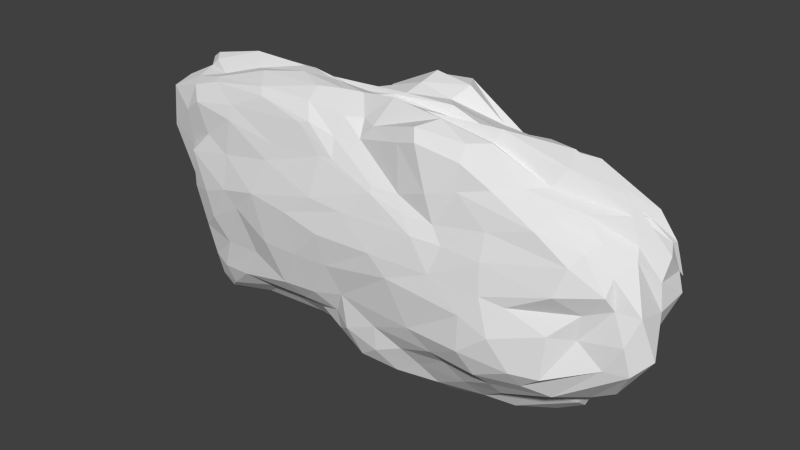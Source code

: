 # Source: Rock_3.blend  (saved by Blender 2.83.20; exported with 4.5.12 LTS)
import bpy
from mathutils import Matrix  # noqa: F401  (used for matrix-valued properties, if any)

bpy.ops.wm.read_factory_settings(use_empty=True)
scene = bpy.context.scene
scene.name = 'Scene'

# ---- collections
col_collection_1 = bpy.data.collections.new('Collection 1'); scene.collection.children.link(col_collection_1)

# ---- world
world_world = bpy.data.worlds.new('World'); scene.world = world_world
world_world.color = (0.05088, 0.05088, 0.05088)
world_world.use_sun_shadow = False
world_world.sun_shadow_jitter_overblur = 0.0
world_world.cycles.sampling_method = 'MANUAL'
world_world.cycles.sample_map_resolution = 256

# ---- meshes
me_cube_005 = bpy.data.meshes.new('Cube.005')
me_cube_005.from_pydata([(1.792, 0.8466, -0.607), (1.346, -1.147, -0.5107), (-1.675, -1.002, -0.6551), (-1.648, 1.097, -0.5618), (1.632, 1.038, 0.6142), (1.248, -1.024, 0.5787), (-1.76, -0.9596, 0.6734), (-1.736, 0.845, 0.5954), (1.761, 0.4086, -0.6401), (1.893, 0.1759, -0.6999), (1.554, -0.423, -0.6242), (0.5893, 1.073, -0.5158), (0.1919, 1.018, -0.6345), (-0.8088, 1.1, -0.5639), (1.457, 1.098, -0.3256), (1.603, 1.307, 0.01871), (2.154, 1.12, 0.2564), (0.4562, -1.204, -0.532), (0.02376, -1.2, -0.6864), (-0.4831, -1.075, -0.5186), (1.84, -1.278, -0.3257), (1.526, -1.381, 0.03269), (1.963, -1.098, 0.3238), (-1.786, -0.6462, -0.7643), (-1.679, -0.09643, -0.7312), (-1.64, 0.5408, -0.6598), (-1.605, -1.216, -0.3254), (-1.822, -1.327, -0.005647), (-1.814, -1.166, 0.3543), (-1.697, 1.366, -0.2665), (-1.718, 1.008, -0.03278), (-1.712, 1.148, 0.4533), (1.559, 0.3519, 0.55), (1.629, 0.1577, 0.7519), (1.609, -0.4682, 0.607), (0.6936, 1.168, 0.6229), (-0.01981, 1.157, 0.836), (-0.8144, 0.8179, 0.5914), (0.5946, -1.226, 0.7339), (-0.04701, -0.9874, 0.6185), (-0.5462, -1.147, 0.6471), (-1.863, -0.4977, 0.674), (-2.141, -0.07382, 0.7363), (-1.772, 0.5226, 0.6602), (1.673, 1.181, 0.3931), (-0.1161, 1.628, 0.6531), (-0.7006, 1.181, 0.4718), (1.039, 1.459, -0.0226), (0.09197, 1.275, -0.1252), (-1.054, 1.086, 0.0618), (0.7074, 1.311, -0.4174), (-0.3999, 1.403, -0.3895), (-0.7717, 1.301, -0.2923), (-1.91, -0.6814, -0.5972), (-2.491, 0.6359, -0.3186), (-2.073, 0.9856, -0.3878), (-2.125, -0.9248, -0.06787), (-2.293, -0.04035, 0.01634), (-2.167, 0.763, 0.0753), (-2.372, -0.8836, 0.5556), (-2.219, 0.01501, 0.6289), (-1.897, 0.8167, 0.5743), (1.166, -1.628, -0.2872), (-0.1307, -1.378, -0.3101), (-0.8079, -1.391, -0.3907), (0.8297, -1.488, 0.06618), (-0.3273, -1.597, 0.05861), (-1.14, -1.484, 0.1312), (0.7947, -1.272, 0.3232), (0.2033, -1.369, 0.3887), (-0.9489, -1.269, 0.4546), (1.869, 0.5451, -0.4022), (2.065, -0.1713, -0.4093), (2.437, -0.6467, -0.2344), (2.357, 0.7772, 0.1837), (2.473, 0.08659, 0.04881), (2.28, -0.7162, 0.1127), (2.392, 0.7601, 0.3385), (2.452, 0.3292, 0.3217), (2.107, -0.5896, 0.4227), (0.8305, 0.3875, 0.6664), (0.3188, -0.2432, 0.7785), (0.672, -0.7105, 0.8311), (-0.06144, 0.3565, 0.7624), (-0.2686, 0.1128, 0.7396), (-0.255, -0.3526, 0.7947), (-0.8346, 0.2477, 0.7487), (-1.047, -0.06128, 0.8098), (-0.663, -0.6021, 0.7925), (1.186, 0.5844, -0.5958), (-0.08193, 0.5629, -0.7001), (-1.024, 0.4724, -0.6778), (0.8343, -0.301, -0.822), (0.3325, 0.1255, -0.7971), (-0.7163, 0.2755, -0.731), (0.7178, -0.7694, -0.7511), (0.2265, -0.5083, -0.7279), (-0.8339, -0.4779, -0.711), (1.387, -0.8904, -0.6019), (-1.249, 1.127, -0.579), (1.91, 1.077, 0.4644), (-1.058, -0.9988, -0.5291), (1.663, -1.095, 0.4505), (-1.624, 0.8584, -0.606), (-1.943, -1.146, 0.536), (-1.773, 1.026, 0.5264), (1.461, -0.7503, 0.6033), (-1.236, 0.8508, 0.6003), (-1.121, -1.077, 0.6963), (-1.734, 0.6829, 0.6284), (1.762, 0.6493, -0.632), (1.916, 0.2698, -0.652), (1.886, -0.0433, -0.6501), (1.29, 1.03, -0.5298), (0.3807, 1.046, -0.5713), (-0.3473, 1.084, -0.6045), (1.638, 1.119, -0.4197), (1.505, 1.195, -0.1454), (1.905, 1.28, 0.1607), (0.8942, -1.157, -0.5034), (0.214, -1.3, -0.5954), (-0.229, -1.182, -0.5833), (1.662, -1.215, -0.4199), (1.862, -1.234, -0.06903), (1.893, -1.249, 0.1625), (-1.775, -0.871, -0.7148), (-1.755, -0.4565, -0.7659), (-1.648, 0.2248, -0.6898), (-1.715, -1.15, -0.5213), (-1.759, -1.306, -0.1686), (-2.014, -1.223, 0.2192), (-1.869, 1.311, -0.4574), (-1.839, 1.249, -0.1455), (-1.781, 1.13, 0.2324), (1.659, 0.6495, 0.582), (1.667, 0.2455, 0.6674), (1.698, -0.2658, 0.7056), (1.115, 1.136, 0.604), (0.345, 1.107, 0.8075), (-0.5063, 0.991, 0.6633), (0.9771, -1.1, 0.6827), (0.4021, -1.164, 0.695), (-0.2848, -1.097, 0.5993), (-1.82, -0.7802, 0.6834), (-2.069, -0.2727, 0.7154), (-1.977, 0.2473, 0.7135), (-1.26, 1.208, 0.4582), (1.807, 1.164, 0.3652), (0.8622, 1.466, 0.4656), (-0.6537, 1.385, 0.5422), (-1.331, 1.066, 0.05853), (1.345, 1.418, -0.0007677), (0.688, 1.484, -0.05097), (-0.6612, 1.195, 0.04274), (-1.393, 1.377, -0.277), (1.137, 1.208, -0.3732), (0.2683, 1.385, -0.3938), (-0.559, 1.349, -0.3367), (1.037, 1.212, 0.5261), (-0.1139, 1.454, 0.7807), (-0.7338, 1.045, 0.5278), (1.301, 1.405, 0.2296), (0.04896, 1.382, 0.2812), (-0.8128, 1.173, 0.2862), (0.9241, 1.454, -0.2039), (-0.1722, 1.281, -0.2976), (-0.8841, 1.213, -0.1269), (0.7033, 1.215, -0.4558), (-0.05636, 1.221, -0.5271), (-0.8491, 1.262, -0.4607), (-2.058, 1.216, -0.2999), (-1.887, -1.043, -0.4886), (-2.424, 0.2402, -0.3269), (-2.332, 0.8441, -0.3781), (-2.098, 0.9859, -0.03098), (-2.048, -1.158, -0.03107), (-2.268, -0.5407, -0.01147), (-2.229, 0.2674, 0.0416), (-1.89, 1.014, 0.5051), (-2.138, -1.047, 0.4482), (-2.35, -0.4852, 0.5986), (-2.146, 0.4232, 0.6333), (-1.894, -0.7292, -0.7076), (-2.283, 0.3059, -0.5257), (-1.91, 0.7742, -0.563), (-2.118, -0.7651, -0.2772), (-2.564, 0.4582, -0.04157), (-2.276, 0.9975, -0.171), (-2.42, -0.8735, 0.2884), (-2.323, 0.006708, 0.3542), (-1.9, 0.6667, 0.2879), (-2.123, -0.6833, 0.6362), (-2.244, -0.009883, 0.6924), (-1.876, 0.7087, 0.6076), (-1.224, -1.257, -0.3063), (1.605, -1.451, -0.3244), (0.63, -1.5, -0.3083), (-0.4484, -1.398, -0.3659), (-1.533, -1.406, 0.06606), (1.314, -1.474, 0.05683), (0.2468, -1.571, 0.06719), (-0.7294, -1.538, 0.1069), (-1.493, -1.222, 0.5023), (1.274, -1.211, 0.3787), (0.514, -1.351, 0.3382), (-0.3934, -1.268, 0.4839), (0.8373, -1.408, -0.4157), (-0.08284, -1.373, -0.5175), (-0.6506, -1.202, -0.4767), (1.158, -1.569, -0.08245), (-0.2499, -1.522, -0.1308), (-0.9999, -1.464, -0.1606), (0.9097, -1.356, 0.2337), (-0.08221, -1.498, 0.2364), (-0.9987, -1.332, 0.3524), (0.7224, -1.292, 0.4824), (0.1986, -1.313, 0.424), (-0.6525, -1.172, 0.6318), (2.244, -0.7977, -0.2274), (1.656, 0.9548, -0.3408), (1.92, 0.09836, -0.3758), (2.257, -0.2461, -0.4492), (2.059, -0.9008, 0.0581), (2.034, 1.083, 0.1109), (2.496, 0.6836, 0.08478), (2.467, -0.5691, 0.09689), (2.038, -0.8917, 0.3896), (2.323, 0.8742, 0.3172), (2.387, 0.6077, 0.3509), (2.279, -0.106, 0.3876), (1.827, 0.4684, -0.5589), (1.984, 0.09819, -0.5767), (2.067, -0.3613, -0.5079), (2.439, 0.7183, -0.002456), (2.168, -0.1003, -0.2806), (2.387, -0.7473, -0.06333), (2.445, 0.8842, 0.1429), (2.444, 0.1037, 0.2059), (2.238, -0.6835, 0.2793), (2.203, 0.5479, 0.4527), (2.167, -0.01884, 0.62), (1.92, -0.5358, 0.5401), (0.5499, -1.098, 0.8014), (0.778, 0.7557, 0.6499), (0.6947, 0.06133, 0.7294), (0.418, -0.5031, 0.8197), (-0.09466, -0.7405, 0.7092), (-0.04198, 0.7452, 0.7963), (-0.1697, 0.2398, 0.7475), (-0.1844, -0.06737, 0.7647), (-0.6322, -0.929, 0.7405), (-0.7968, 0.4962, 0.6911), (-0.9899, 0.1031, 0.7903), (-0.9502, -0.3072, 0.8084), (1.269, 0.4604, 0.6458), (1.073, -0.1718, 0.7912), (1.115, -0.5816, 0.7618), (0.4112, 0.4092, 0.7612), (0.03953, -0.1086, 0.7472), (0.1279, -0.504, 0.8397), (-0.5103, 0.3048, 0.7517), (-0.6431, 0.06257, 0.7376), (-0.4493, -0.4347, 0.7938), (-1.31, 0.339, 0.7557), (-1.652, 0.000897, 0.8061), (-1.322, -0.5526, 0.778), (-1.37, 0.5365, -0.7026), (1.51, 0.5104, -0.6149), (0.5087, 0.4709, -0.6969), (-0.5392, 0.4969, -0.6812), (-1.232, 0.1774, -0.7365), (1.64, 0.1636, -0.7974), (0.5553, -0.01367, -0.8397), (-0.1922, 0.1853, -0.7677), (-1.371, -0.5407, -0.7078), (1.162, -0.6585, -0.7216), (0.5069, -0.6012, -0.7722), (-0.3347, -0.4842, -0.7335), (0.8326, 0.8586, -0.5695), (0.03787, 0.7705, -0.6709), (-1.032, 0.7884, -0.6718), (1.046, 0.1787, -0.7716), (0.1356, 0.3034, -0.7398), (-0.8636, 0.3662, -0.7086), (0.7625, -0.5054, -0.8203), (0.2362, -0.1933, -0.7784), (-0.7213, -0.07443, -0.7413), (0.581, -0.9919, -0.6335), (0.06944, -0.8866, -0.7562), (-0.6179, -0.8065, -0.6202), (-1.31, -0.7367, -0.6623), (-1.175, -0.9663, 0.7379), (1.741, -0.8148, 0.5211), (-1.481, -1.141, 0.5902), (-1.872, 0.8375, 0.5802), (-1.145, 1.3, -0.4401), (-1.243, 1.076, 0.5455), (-1.334, 1.212, 0.2185), (-1.451, 1.272, -0.04608), (1.649, 1.12, 0.5249), (0.2449, 1.473, 0.8011), (-0.523, 1.184, 0.674), (1.683, 1.282, 0.2382), (0.9008, 1.341, 0.312), (-0.6391, 1.264, 0.3316), (1.272, 1.31, -0.1853), (0.5036, 1.333, -0.2106), (-0.4036, 1.342, -0.2137), (1.013, 1.092, -0.4257), (0.08849, 1.306, -0.4564), (-0.6569, 1.278, -0.4816), (-1.888, 1.108, -0.4537), (-1.905, 1.028, -0.2074), (-1.921, 1.002, 0.3112), (-1.867, -0.938, -0.6383), (-1.913, -0.4237, -0.6897), (-2.265, 0.5232, -0.5405), (-1.935, -1.139, -0.2794), (-2.208, -0.2837, -0.2552), (-2.478, 0.6429, -0.08638), (-2.105, -1.014, 0.2198), (-2.304, -0.5716, 0.3217), (-2.224, 0.1969, 0.3388), (-2.024, -0.9934, 0.6207), (-2.142, -0.2884, 0.6707), (-2.058, 0.2985, 0.6556), (-1.416, -1.195, -0.5066), (-1.403, -1.375, -0.02826), (-1.535, -1.28, 0.2819), (1.278, -1.436, -0.4284), (0.2212, -1.351, -0.4299), (-0.2432, -1.247, -0.4544), (1.434, -1.583, -0.1453), (0.4238, -1.562, -0.04405), (-0.6197, -1.518, -0.145), (1.276, -1.367, 0.2304), (0.6317, -1.444, 0.243), (-0.421, -1.498, 0.2518), (0.9778, -1.148, 0.5287), (0.4455, -1.244, 0.4221), (-0.2503, -1.256, 0.4909), (1.864, -0.9207, -0.4773), (2.034, -0.8808, -0.09292), (2.23, -0.8726, 0.1925), (1.916, 0.878, -0.4906), (1.881, 0.2689, -0.5283), (1.972, -0.1156, -0.523), (1.965, 1.071, -0.009197), (2.363, 0.3141, -0.1673), (2.564, -0.368, -0.1505), (2.33, 0.9527, 0.1696), (2.432, 0.7742, 0.1847), (2.317, -0.2697, 0.3399), (2.218, 0.8122, 0.4744), (2.079, 0.3431, 0.4916), (2.202, -0.09067, 0.5344), (0.9748, -0.9159, 0.768), (0.0647, -0.921, 0.7031), (-0.2515, -0.8905, 0.706), (1.277, 0.7425, 0.6507), (1.373, 0.3042, 0.7461), (1.059, -0.3873, 0.7341), (0.2875, 0.6941, 0.7506), (0.3203, 0.2909, 0.7123), (0.09902, -0.3172, 0.7761), (-0.4913, 0.6728, 0.7061), (-0.5072, 0.1503, 0.7272), (-0.6371, -0.1287, 0.7889), (-1.35, 0.6894, 0.6667), (-1.464, 0.2131, 0.7687), (-1.507, -0.2857, 0.7446), (-1.122, 0.8578, -0.6323), (-1.384, 0.301, -0.7867), (-1.296, -0.2243, -0.6917), (1.496, 0.6604, -0.6459), (0.6453, 0.7391, -0.6512), (-0.4266, 0.8481, -0.6956), (1.644, 0.3801, -0.6998), (0.5541, 0.2835, -0.6957), (-0.3805, 0.3802, -0.7186), (1.363, -0.2942, -0.7903), (0.5942, -0.3377, -0.8298), (-0.2396, -0.1851, -0.7403), (1.039, -0.9464, -0.6224), (0.3561, -1.043, -0.7265), (-0.06798, -0.8202, -0.6715)], [], [(97, 290, 274), (88, 291, 250), (79, 292, 226), (70, 293, 202), (61, 294, 178), (52, 295, 154), (37, 296, 107), (49, 297, 163), (49, 298, 150), (4, 299, 137), (35, 300, 138), (36, 301, 139), (15, 302, 118), (44, 303, 148), (48, 304, 162), (14, 305, 117), (50, 306, 164), (48, 307, 153), (14, 308, 155), (11, 309, 167), (51, 310, 157), (55, 311, 184), (55, 312, 170), (61, 313, 190), (2, 314, 125), (53, 315, 182), (54, 316, 183), (26, 317, 171), (53, 318, 172), (54, 319, 173), (28, 320, 130), (59, 321, 188), (60, 322, 189), (6, 323, 104), (41, 324, 191), (60, 325, 181), (64, 326, 208), (67, 327, 211), (67, 328, 198), (1, 329, 119), (17, 330, 120), (63, 331, 207), (21, 332, 123), (65, 333, 209), (66, 334, 210), (22, 335, 124), (65, 336, 200), (69, 337, 213), (5, 338, 102), (68, 339, 204), (69, 340, 205), (73, 341, 232), (76, 342, 235), (76, 343, 222), (0, 344, 110), (8, 345, 111), (72, 346, 231), (14, 347, 219), (71, 348, 220), (75, 349, 234), (16, 350, 118), (74, 351, 224), (75, 352, 225), (4, 353, 100), (32, 354, 239), (78, 355, 229), (82, 356, 256), (82, 357, 242), (88, 358, 262), (4, 359, 134), (80, 360, 254), (81, 361, 255), (35, 362, 243), (80, 363, 244), (81, 364, 245), (37, 365, 139), (86, 366, 260), (87, 367, 261), (37, 368, 251), (43, 369, 263), (87, 370, 253), (13, 371, 99), (91, 372, 266), (97, 373, 286), (0, 374, 113), (89, 375, 278), (90, 376, 279), (9, 377, 111), (89, 378, 268), (90, 379, 269), (10, 380, 112), (92, 381, 272), (96, 382, 285), (1, 383, 98), (95, 384, 276), (96, 385, 277), (97, 289, 290), (88, 265, 291), (79, 241, 292), (70, 217, 293), (61, 193, 294), (52, 169, 295), (37, 160, 296), (49, 150, 297), (49, 166, 298), (4, 100, 299), (35, 158, 300), (36, 159, 301), (15, 151, 302), (44, 161, 303), (48, 153, 304), (14, 155, 305), (50, 156, 306), (48, 165, 307), (14, 116, 308), (11, 114, 309), (51, 168, 310), (55, 170, 311), (55, 187, 312), (61, 178, 313), (2, 128, 314), (53, 172, 315), (54, 173, 316), (26, 129, 317), (53, 185, 318), (54, 186, 319), (28, 179, 320), (59, 180, 321), (60, 181, 322), (6, 143, 323), (41, 144, 324), (60, 192, 325), (64, 194, 326), (67, 198, 327), (67, 214, 328), (1, 122, 329), (17, 206, 330), (63, 197, 331), (21, 199, 332), (65, 200, 333), (66, 201, 334), (22, 203, 335), (65, 212, 336), (69, 205, 337), (5, 140, 338), (68, 215, 339), (69, 216, 340), (73, 218, 341), (76, 222, 342), (76, 238, 343), (0, 116, 344), (8, 230, 345), (72, 221, 346), (14, 117, 347), (71, 233, 348), (75, 225, 349), (16, 227, 350), (74, 236, 351), (75, 237, 352), (4, 134, 353), (32, 135, 354), (78, 240, 355), (82, 242, 356), (82, 259, 357), (88, 250, 358), (4, 137, 359), (80, 244, 360), (81, 245, 361), (35, 138, 362), (80, 257, 363), (81, 258, 364), (37, 251, 365), (86, 252, 366), (87, 253, 367), (37, 107, 368), (43, 145, 369), (87, 264, 370), (13, 280, 371), (91, 283, 372), (97, 274, 373), (0, 110, 374), (89, 268, 375), (90, 269, 376), (9, 271, 377), (89, 281, 378), (90, 282, 379), (10, 275, 380), (92, 284, 381), (96, 277, 382), (1, 119, 383), (95, 287, 384), (96, 288, 385), (385, 121, 19), (385, 288, 121), (288, 18, 121), (384, 120, 18), (384, 287, 120), (287, 17, 120), (383, 287, 95), (383, 119, 287), (119, 17, 287), (382, 286, 94), (382, 277, 286), (277, 97, 286), (381, 276, 96), (381, 284, 276), (284, 95, 276), (380, 284, 92), (380, 275, 284), (275, 95, 284), (379, 273, 94), (379, 282, 273), (282, 93, 273), (378, 272, 93), (378, 281, 272), (281, 92, 272), (377, 281, 89), (377, 271, 281), (271, 92, 281), (376, 280, 13), (376, 269, 280), (269, 91, 280), (375, 279, 12), (375, 268, 279), (268, 90, 279), (374, 267, 89), (374, 110, 267), (110, 8, 267), (373, 126, 24), (373, 274, 126), (274, 23, 126), (372, 270, 24), (372, 283, 270), (283, 94, 270), (371, 266, 25), (371, 280, 266), (280, 91, 266), (370, 144, 41), (370, 264, 144), (264, 42, 144), (369, 264, 87), (369, 145, 264), (145, 42, 264), (368, 109, 43), (368, 107, 109), (107, 7, 109), (367, 262, 85), (367, 253, 262), (253, 88, 262), (366, 261, 84), (366, 252, 261), (252, 87, 261), (365, 260, 83), (365, 251, 260), (251, 86, 260), (364, 249, 85), (364, 258, 249), (258, 84, 249), (363, 248, 84), (363, 257, 248), (257, 83, 248), (362, 247, 83), (362, 138, 247), (138, 36, 247), (361, 256, 34), (361, 245, 256), (245, 82, 256), (360, 255, 33), (360, 244, 255), (244, 81, 255), (359, 243, 80), (359, 137, 243), (137, 35, 243), (358, 142, 39), (358, 250, 142), (250, 40, 142), (357, 246, 39), (357, 259, 246), (259, 85, 246), (356, 140, 5), (356, 242, 140), (242, 38, 140), (355, 136, 34), (355, 240, 136), (240, 33, 136), (354, 240, 78), (354, 135, 240), (135, 33, 240), (353, 239, 77), (353, 134, 239), (134, 32, 239), (352, 229, 79), (352, 237, 229), (237, 78, 229), (351, 228, 78), (351, 236, 228), (236, 77, 228), (350, 236, 74), (350, 227, 236), (227, 77, 236), (349, 235, 73), (349, 225, 235), (225, 76, 235), (348, 224, 75), (348, 233, 224), (233, 74, 224), (347, 223, 74), (347, 117, 223), (117, 15, 223), (346, 232, 10), (346, 221, 232), (221, 73, 232), (345, 220, 72), (345, 230, 220), (230, 71, 220), (344, 219, 71), (344, 116, 219), (116, 14, 219), (343, 226, 22), (343, 238, 226), (238, 79, 226), (342, 123, 20), (342, 222, 123), (222, 21, 123), (341, 122, 1), (341, 218, 122), (218, 20, 122), (340, 142, 40), (340, 216, 142), (216, 39, 142), (339, 141, 39), (339, 215, 141), (215, 38, 141), (338, 215, 68), (338, 140, 215), (140, 38, 215), (337, 214, 67), (337, 205, 214), (205, 70, 214), (336, 204, 69), (336, 212, 204), (212, 68, 204), (335, 212, 65), (335, 203, 212), (203, 68, 212), (334, 211, 64), (334, 201, 211), (201, 67, 211), (333, 210, 63), (333, 200, 210), (200, 66, 210), (332, 209, 62), (332, 199, 209), (199, 65, 209), (331, 208, 19), (331, 197, 208), (197, 64, 208), (330, 196, 63), (330, 206, 196), (206, 62, 196), (329, 195, 62), (329, 122, 195), (122, 20, 195), (328, 202, 28), (328, 214, 202), (214, 70, 202), (327, 129, 26), (327, 198, 129), (198, 27, 129), (326, 128, 2), (326, 194, 128), (194, 26, 128), (325, 145, 43), (325, 192, 145), (192, 42, 145), (324, 192, 60), (324, 144, 192), (144, 42, 192), (323, 191, 59), (323, 143, 191), (143, 41, 191), (322, 190, 58), (322, 181, 190), (181, 61, 190), (321, 189, 57), (321, 180, 189), (180, 60, 189), (320, 188, 56), (320, 179, 188), (179, 59, 188), (319, 177, 58), (319, 186, 177), (186, 57, 177), (318, 176, 57), (318, 185, 176), (185, 56, 176), (317, 175, 56), (317, 129, 175), (129, 27, 175), (316, 184, 25), (316, 173, 184), (173, 55, 184), (315, 183, 24), (315, 172, 183), (172, 54, 183), (314, 171, 53), (314, 128, 171), (128, 26, 171), (313, 133, 30), (313, 178, 133), (178, 31, 133), (312, 174, 30), (312, 187, 174), (187, 58, 174), (311, 131, 3), (311, 170, 131), (170, 29, 131), (310, 115, 13), (310, 168, 115), (168, 12, 115), (309, 168, 51), (309, 114, 168), (114, 12, 168), (308, 113, 11), (308, 116, 113), (116, 0, 113), (307, 157, 52), (307, 165, 157), (165, 51, 157), (306, 165, 48), (306, 156, 165), (156, 51, 165), (305, 164, 47), (305, 155, 164), (155, 50, 164), (304, 163, 46), (304, 153, 163), (153, 49, 163), (303, 152, 48), (303, 161, 152), (161, 47, 152), (302, 161, 44), (302, 151, 161), (151, 47, 161), (301, 149, 46), (301, 159, 149), (159, 45, 149), (300, 148, 45), (300, 158, 148), (158, 44, 148), (299, 147, 44), (299, 100, 147), (100, 16, 147), (298, 154, 29), (298, 166, 154), (166, 52, 154), (297, 133, 31), (297, 150, 133), (150, 30, 133), (296, 146, 31), (296, 160, 146), (160, 46, 146), (295, 99, 3), (295, 169, 99), (169, 13, 99), (294, 109, 7), (294, 193, 109), (193, 43, 109), (293, 108, 6), (293, 217, 108), (217, 40, 108), (292, 106, 5), (292, 241, 106), (241, 34, 106), (291, 143, 6), (291, 265, 143), (265, 41, 143), (290, 101, 2), (290, 289, 101), (289, 19, 101), (277, 289, 97), (277, 385, 289), (385, 19, 289), (276, 288, 96), (276, 384, 288), (384, 18, 288), (98, 275, 10), (98, 383, 275), (383, 95, 275), (285, 273, 93), (285, 382, 273), (382, 94, 273), (272, 285, 93), (272, 381, 285), (381, 96, 285), (112, 271, 9), (112, 380, 271), (380, 92, 271), (269, 283, 91), (269, 379, 283), (379, 94, 283), (268, 282, 90), (268, 378, 282), (378, 93, 282), (111, 267, 8), (111, 377, 267), (377, 89, 267), (279, 115, 12), (279, 376, 115), (376, 13, 115), (278, 114, 11), (278, 375, 114), (375, 12, 114), (113, 278, 11), (113, 374, 278), (374, 89, 278), (286, 270, 94), (286, 373, 270), (373, 24, 270), (266, 127, 25), (266, 372, 127), (372, 24, 127), (99, 103, 3), (99, 371, 103), (371, 25, 103), (253, 265, 88), (253, 370, 265), (370, 41, 265), (263, 252, 86), (263, 369, 252), (369, 87, 252), (251, 263, 86), (251, 368, 263), (368, 43, 263), (261, 249, 84), (261, 367, 249), (367, 85, 249), (260, 248, 83), (260, 366, 248), (366, 84, 248), (139, 247, 36), (139, 365, 247), (365, 83, 247), (245, 259, 82), (245, 364, 259), (364, 85, 259), (244, 258, 81), (244, 363, 258), (363, 84, 258), (243, 257, 80), (243, 362, 257), (362, 83, 257), (255, 136, 33), (255, 361, 136), (361, 34, 136), (254, 135, 32), (254, 360, 135), (360, 33, 135), (134, 254, 32), (134, 359, 254), (359, 80, 254), (262, 246, 85), (262, 358, 246), (358, 39, 246), (242, 141, 38), (242, 357, 141), (357, 39, 141), (256, 106, 34), (256, 356, 106), (356, 5, 106), (229, 241, 79), (229, 355, 241), (355, 34, 241), (239, 228, 77), (239, 354, 228), (354, 78, 228), (100, 227, 16), (100, 353, 227), (353, 77, 227), (225, 238, 76), (225, 352, 238), (352, 79, 238), (224, 237, 75), (224, 351, 237), (351, 78, 237), (118, 223, 15), (118, 350, 223), (350, 74, 223), (234, 221, 72), (234, 349, 221), (349, 73, 221), (220, 234, 72), (220, 348, 234), (348, 75, 234), (219, 233, 71), (219, 347, 233), (347, 74, 233), (231, 112, 9), (231, 346, 112), (346, 10, 112), (111, 231, 9), (111, 345, 231), (345, 72, 231), (110, 230, 8), (110, 344, 230), (344, 71, 230), (222, 124, 21), (222, 343, 124), (343, 22, 124), (235, 218, 73), (235, 342, 218), (342, 20, 218), (232, 98, 10), (232, 341, 98), (341, 1, 98), (205, 217, 70), (205, 340, 217), (340, 40, 217), (204, 216, 69), (204, 339, 216), (339, 39, 216), (102, 203, 22), (102, 338, 203), (338, 68, 203), (213, 201, 66), (213, 337, 201), (337, 67, 201), (200, 213, 66), (200, 336, 213), (336, 69, 213), (124, 199, 21), (124, 335, 199), (335, 65, 199), (210, 197, 63), (210, 334, 197), (334, 64, 197), (209, 196, 62), (209, 333, 196), (333, 63, 196), (123, 195, 20), (123, 332, 195), (332, 62, 195), (207, 121, 18), (207, 331, 121), (331, 19, 121), (120, 207, 18), (120, 330, 207), (330, 63, 207), (119, 206, 17), (119, 329, 206), (329, 62, 206), (198, 130, 27), (198, 328, 130), (328, 28, 130), (211, 194, 64), (211, 327, 194), (327, 26, 194), (208, 101, 19), (208, 326, 101), (326, 2, 101), (181, 193, 61), (181, 325, 193), (325, 43, 193), (191, 180, 59), (191, 324, 180), (324, 60, 180), (104, 179, 28), (104, 323, 179), (323, 59, 179), (189, 177, 57), (189, 322, 177), (322, 58, 177), (188, 176, 56), (188, 321, 176), (321, 57, 176), (130, 175, 27), (130, 320, 175), (320, 56, 175), (173, 187, 55), (173, 319, 187), (319, 58, 187), (172, 186, 54), (172, 318, 186), (318, 57, 186), (171, 185, 53), (171, 317, 185), (317, 56, 185), (183, 127, 24), (183, 316, 127), (316, 25, 127), (182, 126, 23), (182, 315, 126), (315, 24, 126), (125, 182, 23), (125, 314, 182), (314, 53, 182), (190, 174, 58), (190, 313, 174), (313, 30, 174), (170, 132, 29), (170, 312, 132), (312, 30, 132), (184, 103, 25), (184, 311, 103), (311, 3, 103), (157, 169, 52), (157, 310, 169), (310, 13, 169), (167, 156, 50), (167, 309, 156), (309, 51, 156), (155, 167, 50), (155, 308, 167), (308, 11, 167), (153, 166, 49), (153, 307, 166), (307, 52, 166), (164, 152, 47), (164, 306, 152), (306, 48, 152), (117, 151, 15), (117, 305, 151), (305, 47, 151), (162, 149, 45), (162, 304, 149), (304, 46, 149), (148, 162, 45), (148, 303, 162), (303, 48, 162), (118, 147, 16), (118, 302, 147), (302, 44, 147), (139, 160, 37), (139, 301, 160), (301, 46, 160), (138, 159, 36), (138, 300, 159), (300, 45, 159), (137, 158, 35), (137, 299, 158), (299, 44, 158), (150, 132, 30), (150, 298, 132), (298, 29, 132), (163, 146, 46), (163, 297, 146), (297, 31, 146), (107, 105, 7), (107, 296, 105), (296, 31, 105), (154, 131, 29), (154, 295, 131), (295, 3, 131), (178, 105, 31), (178, 294, 105), (294, 7, 105), (202, 104, 28), (202, 293, 104), (293, 6, 104), (226, 102, 22), (226, 292, 102), (292, 5, 102), (250, 108, 40), (250, 291, 108), (291, 6, 108), (274, 125, 23), (274, 290, 125), (290, 2, 125)])
me_cube_005.polygons.foreach_set('use_smooth', [True] * 768)
_k = set([(0, 110), (0, 113), (0, 116), (0, 344), (0, 374), (1, 98), (1, 119), (1, 122), (1, 329), (1, 341), (1, 383), (2, 101), (2, 125), (2, 128), (2, 290), (2, 314), (2, 326), (3, 99), (3, 103), (3, 131), (3, 295), (3, 311), (4, 100), (4, 134), (4, 137), (4, 299), (4, 353), (4, 359), (5, 102), (5, 106), (5, 140), (5, 292), (5, 338), (5, 356), (6, 104), (6, 108), (6, 143), (6, 291), (6, 293), (6, 323), (7, 105), (7, 107), (7, 109), (7, 294), (8, 110), (8, 111), (8, 230), (8, 267), (8, 345), (9, 111), (9, 112), (9, 231), (9, 271), (9, 377), (10, 98), (10, 112), (10, 232), (10, 275), (10, 346), (10, 380), (11, 113), (11, 114), (11, 167), (11, 278), (11, 308), (11, 309), (12, 114), (12, 115), (12, 168), (12, 279), (12, 375), (13, 99), (13, 115), (13, 169), (13, 280), (13, 310), (13, 371), (13, 376), (14, 116), (14, 117), (14, 155), (14, 219), (14, 305), (14, 308), (14, 347), (15, 117), (15, 118), (15, 151), (15, 223), (15, 302), (16, 100), (16, 118), (16, 147), (16, 227), (16, 350), (17, 119), (17, 120), (17, 206), (17, 287), (17, 330), (18, 120), (18, 121), (18, 207), (18, 288), (18, 384), (19, 101), (19, 121), (19, 208), (19, 289), (19, 331), (19, 385), (20, 122), (20, 123), (20, 195), (20, 218), (20, 342), (21, 123), (21, 124), (21, 199), (21, 222), (21, 332), (22, 102), (22, 124), (22, 203), (22, 226), (22, 335), (22, 343), (23, 125), (23, 126), (23, 182), (23, 274), (24, 126), (24, 127), (24, 183), (24, 270), (24, 315), (24, 372), (24, 373), (25, 103), (25, 127), (25, 184), (25, 266), (25, 316), (25, 371), (26, 128), (26, 129), (26, 171), (26, 194), (26, 317), (26, 327), (27, 129), (27, 130), (27, 175), (27, 198), (28, 104), (28, 130), (28, 179), (28, 202), (28, 320), (28, 328), (29, 131), (29, 132), (29, 154), (29, 170), (29, 298), (30, 132), (30, 133), (30, 150), (30, 174), (30, 312), (30, 313), (31, 105), (31, 133), (31, 146), (31, 178), (31, 296), (31, 297), (32, 134), (32, 135), (32, 239), (32, 254), (32, 354), (33, 135), (33, 136), (33, 240), (33, 255), (33, 360), (34, 106), (34, 136), (34, 241), (34, 256), (34, 355), (34, 361), (35, 137), (35, 138), (35, 158), (35, 243), (35, 300), (35, 362), (36, 138), (36, 139), (36, 159), (36, 247), (36, 301), (37, 107), (37, 139), (37, 160), (37, 251), (37, 296), (37, 365), (37, 368), (38, 140), (38, 141), (38, 215), (38, 242), (39, 141), (39, 142), (39, 246), (39, 339), (39, 357), (39, 358), (40, 108), (40, 142), (40, 217), (40, 250), (40, 340), (41, 143), (41, 144), (41, 191), (41, 265), (41, 324), (41, 370), (42, 144), (42, 145), (42, 192), (42, 264), (43, 109), (43, 145), (43, 193), (43, 325), (43, 368), (43, 369), (44, 147), (44, 148), (44, 158), (44, 161), (44, 299), (44, 302), (44, 303), (45, 148), (45, 149), (45, 159), (45, 162), (45, 300), (46, 146), (46, 149), (46, 160), (46, 163), (46, 301), (46, 304), (47, 151), (47, 152), (47, 161), (47, 164), (47, 305), (48, 152), (48, 153), (48, 162), (48, 165), (48, 303), (48, 304), (48, 306), (48, 307), (49, 150), (49, 153), (49, 163), (49, 166), (49, 297), (49, 298), (50, 155), (50, 156), (50, 164), (50, 167), (50, 306), (51, 156), (51, 157), (51, 165), (51, 168), (51, 309), (51, 310), (52, 154), (52, 157), (52, 166), (52, 169), (52, 295), (52, 307), (53, 171), (53, 172), (53, 182), (53, 185), (53, 314), (53, 315), (53, 318), (54, 172), (54, 173), (54, 183), (54, 186), (54, 316), (54, 319), (55, 170), (55, 173), (55, 184), (55, 187), (55, 311), (55, 312), (56, 175), (56, 176), (56, 185), (56, 188), (56, 317), (56, 320), (57, 176), (57, 177), (57, 186), (57, 189), (57, 318), (57, 321), (58, 174), (58, 177), (58, 187), (58, 190), (58, 319), (58, 322), (59, 179), (59, 180), (59, 188), (59, 191), (59, 321), (59, 323), (60, 180), (60, 181), (60, 189), (60, 192), (60, 322), (60, 324), (60, 325), (61, 178), (61, 181), (61, 190), (61, 193), (61, 294), (61, 313), (62, 195), (62, 196), (62, 206), (62, 209), (62, 329), (62, 332), (63, 196), (63, 197), (63, 207), (63, 210), (63, 330), (63, 331), (63, 333), (64, 194), (64, 197), (64, 208), (64, 211), (64, 326), (64, 334), (65, 199), (65, 200), (65, 209), (65, 212), (65, 333), (65, 335), (65, 336), (66, 200), (66, 201), (66, 210), (66, 213), (66, 334), (67, 198), (67, 201), (67, 211), (67, 214), (67, 327), (67, 328), (67, 337), (68, 203), (68, 204), (68, 212), (68, 215), (68, 338), (68, 339), (69, 204), (69, 205), (69, 213), (69, 216), (69, 336), (69, 337), (69, 340), (70, 202), (70, 205), (70, 214), (70, 217), (70, 293), (71, 219), (71, 220), (71, 230), (71, 233), (71, 344), (71, 348), (72, 220), (72, 221), (72, 231), (72, 234), (72, 345), (72, 346), (73, 218), (73, 221), (73, 232), (73, 235), (73, 341), (73, 349), (74, 223), (74, 224), (74, 233), (74, 236), (74, 347), (74, 350), (74, 351), (75, 224), (75, 225), (75, 234), (75, 237), (75, 348), (75, 349), (75, 352), (76, 222), (76, 225), (76, 235), (76, 238), (76, 342), (76, 343), (77, 227), (77, 228), (77, 236), (77, 239), (77, 353), (78, 228), (78, 229), (78, 237), (78, 240), (78, 351), (78, 354), (78, 355), (79, 226), (79, 229), (79, 238), (79, 241), (79, 292), (79, 352), (80, 243), (80, 244), (80, 254), (80, 257), (80, 359), (80, 360), (80, 363), (81, 244), (81, 245), (81, 255), (81, 258), (81, 361), (81, 364), (82, 242), (82, 245), (82, 256), (82, 259), (82, 356), (82, 357), (83, 247), (83, 248), (83, 257), (83, 260), (83, 362), (83, 365), (84, 248), (84, 249), (84, 258), (84, 261), (84, 363), (84, 366), (85, 246), (85, 249), (85, 259), (85, 262), (85, 364), (85, 367), (86, 251), (86, 252), (86, 260), (86, 263), (86, 366), (87, 252), (87, 253), (87, 261), (87, 264), (87, 367), (87, 369), (87, 370), (88, 250), (88, 253), (88, 262), (88, 265), (88, 291), (88, 358), (89, 267), (89, 268), (89, 278), (89, 281), (89, 374), (89, 375), (89, 377), (89, 378), (90, 268), (90, 269), (90, 279), (90, 282), (90, 376), (90, 379), (91, 266), (91, 269), (91, 280), (91, 283), (91, 372), (92, 271), (92, 272), (92, 281), (92, 284), (92, 380), (92, 381), (93, 272), (93, 273), (93, 282), (93, 285), (93, 378), (94, 270), (94, 273), (94, 283), (94, 286), (94, 379), (94, 382), (95, 275), (95, 276), (95, 284), (95, 287), (95, 383), (95, 384), (96, 276), (96, 277), (96, 285), (96, 288), (96, 381), (96, 382), (96, 385), (97, 274), (97, 277), (97, 286), (97, 289), (97, 290), (97, 373), (98, 232), (98, 275), (98, 341), (98, 383), (99, 103), (99, 169), (99, 295), (99, 371), (100, 147), (100, 227), (100, 299), (100, 353), (101, 208), (101, 289), (101, 290), (101, 326), (102, 203), (102, 226), (102, 292), (102, 338), (103, 184), (103, 311), (104, 179), (104, 202), (104, 293), (104, 323), (105, 107), (105, 178), (105, 294), (105, 296), (106, 241), (106, 256), (106, 292), (106, 356), (107, 109), (107, 296), (107, 368), (108, 217), (108, 250), (108, 291), (108, 293), (109, 193), (109, 294), (109, 368), (110, 230), (110, 267), (110, 344), (110, 374), (111, 231), (111, 267), (111, 345), (111, 377), (112, 231), (112, 271), (112, 346), (112, 380), (113, 116), (113, 278), (113, 308), (113, 374), (114, 168), (114, 278), (114, 309), (114, 375), (115, 168), (115, 279), (115, 310), (115, 376), (116, 219), (116, 308), (116, 344), (117, 151), (117, 223), (117, 305), (117, 347), (118, 147), (118, 223), (118, 302), (118, 350), (119, 206), (119, 287), (119, 329), (119, 383), (120, 207), (120, 287), (120, 330), (120, 384), (121, 207), (121, 288), (121, 331), (121, 385), (122, 195), (122, 218), (122, 329), (122, 341), (123, 195), (123, 222), (123, 332), (123, 342), (124, 199), (124, 222), (124, 335), (124, 343), (125, 182), (125, 274), (125, 290), (125, 314), (126, 182), (126, 274), (126, 315), (126, 373), (127, 183), (127, 266), (127, 316), (127, 372), (128, 171), (128, 194), (128, 314), (128, 326), (129, 175), (129, 198), (129, 317), (129, 327), (130, 175), (130, 198), (130, 320), (130, 328), (131, 154), (131, 170), (131, 295), (131, 311), (132, 150), (132, 170), (132, 298), (132, 312), (133, 150), (133, 178), (133, 297), (133, 313), (134, 239), (134, 254), (134, 353), (134, 359), (135, 240), (135, 254), (135, 354), (135, 360), (136, 240), (136, 255), (136, 355), (136, 361), (137, 158), (137, 243), (137, 299), (137, 359), (138, 159), (138, 247), (138, 300), (138, 362), (139, 160), (139, 247), (139, 301), (139, 365), (140, 215), (140, 242), (140, 338), (140, 356), (141, 215), (141, 242), (141, 339), (141, 357), (142, 216), (142, 250), (142, 340), (142, 358), (143, 191), (143, 265), (143, 291), (143, 323), (144, 192), (144, 264), (144, 324), (144, 370), (145, 192), (145, 264), (145, 325), (145, 369), (146, 160), (146, 163), (146, 296), (146, 297), (147, 299), (147, 302), (148, 158), (148, 162), (148, 300), (148, 303), (149, 159), (149, 162), (149, 301), (149, 304), (150, 297), (150, 298), (151, 161), (151, 302), (151, 305), (152, 161), (152, 164), (152, 303), (152, 306), (153, 163), (153, 166), (153, 304), (153, 307), (154, 166), (154, 295), (154, 298), (155, 164), (155, 167), (155, 305), (155, 308), (156, 165), (156, 167), (156, 306), (156, 309), (157, 165), (157, 169), (157, 307), (157, 310), (158, 299), (158, 300), (159, 300), (159, 301), (160, 296), (160, 301), (161, 302), (161, 303), (162, 303), (162, 304), (163, 297), (163, 304), (164, 305), (164, 306), (165, 306), (165, 307), (166, 298), (166, 307), (167, 308), (167, 309), (168, 309), (168, 310), (169, 295), (169, 310), (170, 311), (170, 312), (171, 185), (171, 314), (171, 317), (172, 183), (172, 186), (172, 315), (172, 318), (173, 184), (173, 187), (173, 316), (173, 319), (174, 187), (174, 190), (174, 312), (174, 313), (175, 317), (175, 320), (176, 185), (176, 188), (176, 318), (176, 321), (177, 186), (177, 189), (177, 319), (177, 322), (178, 294), (178, 313), (179, 188), (179, 320), (179, 323), (180, 189), (180, 191), (180, 321), (180, 324), (181, 190), (181, 193), (181, 322), (181, 325), (182, 314), (182, 315), (183, 315), (183, 316), (184, 311), (184, 316), (185, 317), (185, 318), (186, 318), (186, 319), (187, 312), (187, 319), (188, 320), (188, 321), (189, 321), (189, 322), (190, 313), (190, 322), (191, 323), (191, 324), (192, 324), (192, 325), (193, 294), (193, 325), (194, 211), (194, 326), (194, 327), (195, 329), (195, 332), (196, 206), (196, 209), (196, 330), (196, 333), (197, 208), (197, 210), (197, 331), (197, 334), (198, 327), (198, 328), (199, 209), (199, 332), (199, 335), (200, 210), (200, 213), (200, 333), (200, 336), (201, 211), (201, 213), (201, 334), (201, 337), (202, 214), (202, 293), (202, 328), (203, 212), (203, 335), (203, 338), (204, 212), (204, 216), (204, 336), (204, 339), (205, 214), (205, 217), (205, 337), (205, 340), (206, 329), (206, 330), (207, 330), (207, 331), (208, 326), (208, 331), (209, 332), (209, 333), (210, 333), (210, 334), (211, 327), (211, 334), (212, 335), (212, 336), (213, 336), (213, 337), (214, 328), (214, 337), (215, 338), (215, 339), (216, 339), (216, 340), (217, 293), (217, 340), (218, 235), (218, 341), (218, 342), (219, 233), (219, 344), (219, 347), (220, 230), (220, 234), (220, 345), (220, 348), (221, 232), (221, 234), (221, 346), (221, 349), (222, 342), (222, 343), (223, 347), (223, 350), (224, 233), (224, 237), (224, 348), (224, 351), (225, 235), (225, 238), (225, 349), (225, 352), (226, 238), (226, 292), (226, 343), (227, 236), (227, 350), (227, 353), (228, 236), (228, 239), (228, 351), (228, 354), (229, 237), (229, 241), (229, 352), (229, 355), (230, 344), (230, 345), (231, 345), (231, 346), (232, 341), (232, 346), (233, 347), (233, 348), (234, 348), (234, 349), (235, 342), (235, 349), (236, 350), (236, 351), (237, 351), (237, 352), (238, 343), (238, 352), (239, 353), (239, 354), (240, 354), (240, 355), (241, 292), (241, 355), (242, 356), (242, 357), (243, 257), (243, 359), (243, 362), (244, 255), (244, 258), (244, 360), (244, 363), (245, 256), (245, 259), (245, 361), (245, 364), (246, 259), (246, 262), (246, 357), (246, 358), (247, 362), (247, 365), (248, 257), (248, 260), (248, 363), (248, 366), (249, 258), (249, 261), (249, 364), (249, 367), (250, 291), (250, 358), (251, 260), (251, 263), (251, 365), (251, 368), (252, 261), (252, 263), (252, 366), (253, 262), (253, 265), (253, 367), (253, 370), (254, 359), (254, 360), (255, 360), (255, 361), (256, 356), (256, 361), (257, 362), (257, 363), (258, 363), (258, 364), (259, 357), (259, 364), (260, 365), (260, 366), (261, 366), (261, 367), (262, 358), (262, 367), (263, 368), (263, 369), (264, 369), (264, 370), (265, 291), (265, 370), (266, 280), (266, 371), (266, 372), (267, 374), (267, 377), (268, 279), (268, 282), (268, 375), (268, 378), (269, 280), (269, 283), (269, 379), (270, 283), (270, 286), (270, 372), (270, 373), (271, 281), (271, 377), (271, 380), (272, 281), (272, 285), (272, 378), (272, 381), (273, 282), (273, 285), (273, 379), (274, 290), (274, 373), (275, 284), (275, 380), (275, 383), (276, 284), (276, 288), (276, 381), (276, 384), (277, 286), (277, 289), (277, 382), (277, 385), (278, 374), (278, 375), (279, 375), (279, 376), (280, 371), (280, 376), (281, 377), (281, 378), (282, 378), (282, 379), (283, 372), (283, 379), (284, 380), (284, 381), (285, 381), (285, 382), (286, 373), (286, 382), (287, 383), (287, 384), (288, 384), (288, 385), (289, 290), (289, 385)])
me_cube_005.attributes.new('sharp_edge', 'BOOLEAN', 'EDGE').data.foreach_set('value', [ (min(e.vertices), max(e.vertices)) in _k for e in me_cube_005.edges])
me_cube_005.use_remesh_preserve_volume = False
me_cube_005.use_remesh_preserve_attributes = False
me_cube_005.use_mirror_vertex_groups = False
me_cube_005.update()
me_cube_005.normals_split_custom_set([tuple(v) for v in zip(*[iter([0.01994, -0.2202, -0.9752, 0.01994, -0.2202, -0.9752, 0.01994, -0.2202, -0.9752, 0.005985, -0.1564, 0.9877, 0.005985, -0.1564, 0.9877, 0.005985, -0.1564, 0.9877, 0.3584, -0.182, 0.9157, 0.3584, -0.182, 0.9157, 0.3584, -0.182, 0.9157, -0.002876, -0.733, 0.6803, -0.002876, -0.733, 0.6803, -0.002876, -0.733, 0.6803, -0.4589, 0.309, 0.8331, -0.4589, 0.309, 0.8331, -0.4589, 0.309, 0.8331, 0.1102, 0.9535, -0.2805, 0.1102, 0.9535, -0.2805, 0.1102, 0.9535, -0.2805, 0.03919, 0.2378, 0.9705, 0.03919, 0.2378, 0.9705, 0.03919, 0.2378, 0.9705, 0.1264, 0.8707, -0.4753, 0.1264, 0.8707, -0.4753, 0.1264, 0.8707, -0.4753, -0.04235, 0.4313, 0.9012, -0.04235, 0.4313, 0.9012, -0.04235, 0.4313, 0.9012, 0.1236, 0.7205, 0.6824, 0.1236, 0.7205, 0.6824, 0.1236, 0.7205, 0.6824, 0.4444, 0.1369, 0.8853, 0.4444, 0.1369, 0.8853, 0.4444, 0.1369, 0.8853, -0.3094, -0.07942, 0.9476, -0.3094, -0.07942, 0.9476, -0.3094, -0.07942, 0.9476, 0.04621, 0.9944, 0.09556, 0.04621, 0.9944, 0.09556, 0.04621, 0.9944, 0.09556, 0.2224, 0.7815, -0.5829, 0.2224, 0.7815, -0.5829, 0.2224, 0.7815, -0.5829, -0.1816, 0.9461, -0.268, -0.1816, 0.9461, -0.268, -0.1816, 0.9461, -0.268, 0.4493, 0.7301, -0.5148, 0.4493, 0.7301, -0.5148, 0.4493, 0.7301, -0.5148, -0.2544, 0.904, -0.3435, -0.2544, 0.904, -0.3435, -0.2544, 0.904, -0.3435, 0.02344, 0.8581, 0.513, 0.02344, 0.8581, 0.513, 0.02344, 0.8581, 0.513, 0.2127, 0.2046, -0.9555, 0.2127, 0.2046, -0.9555, 0.2127, 0.2046, -0.9555, 0.05337, 0.3528, -0.9342, 0.05337, 0.3528, -0.9342, 0.05337, 0.3528, -0.9342, -0.3732, 0.9073, -0.1937, -0.3732, 0.9073, -0.1937, -0.3732, 0.9073, -0.1937, -0.4897, 0.3001, -0.8186, -0.4897, 0.3001, -0.8186, -0.4897, 0.3001, -0.8186, -0.6866, -0.2174, 0.6938, -0.6866, -0.2174, 0.6938, -0.6866, -0.2174, 0.6938, -0.9967, -0.06744, 0.04546, -0.9967, -0.06744, 0.04546, -0.9967, -0.06744, 0.04546, -0.2556, -0.5549, -0.7916, -0.2556, -0.5549, -0.7916, -0.2556, -0.5549, -0.7916, -0.9913, -0.05432, -0.1197, -0.9913, -0.05432, -0.1197, -0.9913, -0.05432, -0.1197, -0.6981, 0.009646, -0.7159, -0.6981, 0.009646, -0.7159, -0.6981, 0.009646, -0.7159, -0.2606, -0.8534, -0.4515, -0.2606, -0.8534, -0.4515, -0.2606, -0.8534, -0.4515, -0.869, -0.3989, -0.2929, -0.869, -0.3989, -0.2929, -0.869, -0.3989, -0.2929, -0.7895, 0.6132, 0.02573, -0.7895, 0.6132, 0.02573, -0.7895, 0.6132, 0.02573, -0.5024, -0.223, 0.8354, -0.5024, -0.223, 0.8354, -0.5024, -0.223, 0.8354, -0.9247, 0.3365, 0.1778, -0.9247, 0.3365, 0.1778, -0.9247, 0.3365, 0.1778, -0.8345, 0.4593, 0.3044, -0.8345, 0.4593, 0.3044, -0.8345, 0.4593, 0.3044, -0.1015, -0.5245, 0.8453, -0.1015, -0.5245, 0.8453, -0.1015, -0.5245, 0.8453, -0.07935, -0.09049, 0.9927, -0.07935, -0.09049, 0.9927, -0.07935, -0.09049, 0.9927, -0.2102, 0.02687, 0.9773, -0.2102, 0.02687, 0.9773, -0.2102, 0.02687, 0.9773, 0.03134, -0.4344, -0.9002, 0.03134, -0.4344, -0.9002, 0.03134, -0.4344, -0.9002, -0.2729, -0.942, -0.1952, -0.2729, -0.942, -0.1952, -0.2729, -0.942, -0.1952, -0.2481, -0.8376, 0.4868, -0.2481, -0.8376, 0.4868, -0.2481, -0.8376, 0.4868, -0.009065, -0.271, -0.9625, -0.009065, -0.271, -0.9625, -0.009065, -0.271, -0.9625, 0.4165, -0.8639, -0.2832, 0.4165, -0.8639, -0.2832, 0.4165, -0.8639, -0.2832, -0.6472, -0.7434, -0.1687, -0.6472, -0.7434, -0.1687, -0.6472, -0.7434, -0.1687, 0.4689, -0.694, 0.5463, 0.4689, -0.694, 0.5463, 0.4689, -0.694, 0.5463, 0.01832, -0.861, 0.5083, 0.01832, -0.861, 0.5083, 0.01832, -0.861, 0.5083, 0.003982, -0.9298, -0.3682, 0.003982, -0.9298, -0.3682, 0.003982, -0.9298, -0.3682, 0.2124, -0.7572, 0.6177, 0.2124, -0.7572, 0.6177, 0.2124, -0.7572, 0.6177, 0.1309, -0.9164, 0.3784, 0.1309, -0.9164, 0.3784, 0.1309, -0.9164, 0.3784, 0.02857, -0.7887, 0.6141, 0.02857, -0.7887, 0.6141, 0.02857, -0.7887, 0.6141, 0.1363, -0.6122, 0.7789, 0.1363, -0.6122, 0.7789, 0.1363, -0.6122, 0.7789, 0.1917, -0.5254, 0.829, 0.1917, -0.5254, 0.829, 0.1917, -0.5254, 0.829, 0.01525, -0.6367, 0.7709, 0.01525, -0.6367, 0.7709, 0.01525, -0.6367, 0.7709, 0.4669, -0.2158, -0.8576, 0.4669, -0.2158, -0.8576, 0.4669, -0.2158, -0.8576, 0.3071, -0.8873, 0.3442, 0.3071, -0.8873, 0.3442, 0.3071, -0.8873, 0.3442, 0.5814, -0.5072, -0.6362, 0.5814, -0.5072, -0.6362, 0.5814, -0.5072, -0.6362, 0.6847, -0.008963, -0.7288, 0.6847, -0.008963, -0.7288, 0.6847, -0.008963, -0.7288, 0.6624, 0.7236, 0.1939, 0.6624, 0.7236, 0.1939, 0.6624, 0.7236, 0.1939, 0.7026, -0.2094, -0.68, 0.7026, -0.2094, -0.68, 0.7026, -0.2094, -0.68, 0.4228, 0.6569, -0.6243, 0.4228, 0.6569, -0.6243, 0.4228, 0.6569, -0.6243, 0.4281, -0.004114, -0.9037, 0.4281, -0.004114, -0.9037, 0.4281, -0.004114, -0.9037, 0.5294, 0.4275, -0.7328, 0.5294, 0.4275, -0.7328, 0.5294, 0.4275, -0.7328, 0.5909, 0.761, -0.2676, 0.5909, 0.761, -0.2676, 0.5909, 0.761, -0.2676, 0.03841, 0.7522, -0.6578, 0.03841, 0.7522, -0.6578, 0.03841, 0.7522, -0.6578, 0.8661, 0.02799, 0.4991, 0.8661, 0.02799, 0.4991, 0.8661, 0.02799, 0.4991, 0.3703, 0.4615, 0.8062, 0.3703, 0.4615, 0.8062, 0.3703, 0.4615, 0.8062, 0.1127, 0.1198, 0.9864, 0.1127, 0.1198, 0.9864, 0.1127, 0.1198, 0.9864, 0.8435, -0.2663, 0.4665, 0.8435, -0.2663, 0.4665, 0.8435, -0.2663, 0.4665, 0.1692, -0.05302, 0.9841, 0.1692, -0.05302, 0.9841, 0.1692, -0.05302, 0.9841, -0.2026, -0.01127, 0.9792, -0.2026, -0.01127, 0.9792, -0.2026, -0.01127, 0.9792, 0.1063, -0.1435, 0.9839, 0.1063, -0.1435, 0.9839, 0.1063, -0.1435, 0.9839, 0.1596, -0.07041, 0.9847, 0.1596, -0.07041, 0.9847, 0.1596, -0.07041, 0.9847, -0.04602, 0.5179, 0.8542, -0.04602, 0.5179, 0.8542, -0.04602, 0.5179, 0.8542, 0.008109, -0.2566, 0.9665, 0.008109, -0.2566, 0.9665, 0.008109, -0.2566, 0.9665, 0.1877, 0.1022, 0.9769, 0.1877, 0.1022, 0.9769, 0.1877, 0.1022, 0.9769, 0.05714, 0.1665, 0.9844, 0.05714, 0.1665, 0.9844, 0.05714, 0.1665, 0.9844, -0.05644, 0.135, 0.9892, -0.05644, 0.135, 0.9892, -0.05644, 0.135, 0.9892, -0.2862, 0.1145, 0.9513, -0.2862, 0.1145, 0.9513, -0.2862, 0.1145, 0.9513, 0.01813, -0.1564, 0.9875, 0.01813, -0.1564, 0.9875, 0.01813, -0.1564, 0.9875, 0.09188, 0.2607, 0.961, 0.09188, 0.2607, 0.961, 0.09188, 0.2607, 0.961, 0.06223, 0.2986, 0.9523, 0.06223, 0.2986, 0.9523, 0.06223, 0.2986, 0.9523, -0.1076, 0.232, 0.9667, -0.1078, 0.2318, 0.9668, -0.1075, 0.2324, 0.9667, -0.1156, -0.05117, 0.992, -0.1156, -0.05117, 0.992, -0.1156, -0.05117, 0.992, 0.04674, 0.2149, -0.9755, 0.04674, 0.2149, -0.9755, 0.04674, 0.2149, -0.9755, 0.1276, 0.3266, -0.9365, 0.1276, 0.3266, -0.9365, 0.1276, 0.3266, -0.9365, -0.07156, -0.0547, -0.9959, -0.07156, -0.0547, -0.9959, -0.07156, -0.0547, -0.9959, -0.0471, 0.2752, -0.9602, -0.0471, 0.2752, -0.9602, -0.0471, 0.2752, -0.9602, 0.1901, 0.3333, -0.9235, 0.1901, 0.3333, -0.9235, 0.1901, 0.3333, -0.9235, 0.06936, 0.0996, -0.9926, 0.06936, 0.0996, -0.9926, 0.06936, 0.0996, -0.9926, 0.3047, 0.3724, -0.8766, 0.3047, 0.3724, -0.8766, 0.3047, 0.3724, -0.8766, 0.1432, 0.02787, -0.9893, 0.1432, 0.02787, -0.9893, 0.1432, 0.02787, -0.9893, -0.07138, 0.2154, -0.9739, -0.07138, 0.2154, -0.9739, -0.07138, 0.2154, -0.9739, 0.4171, -0.4201, -0.8059, 0.4171, -0.4201, -0.8059, 0.4171, -0.4201, -0.8059, 0.03635, -0.02603, -0.999, 0.03635, -0.02603, -0.999, 0.03635, -0.02603, -0.999, -0.08155, -0.1551, -0.9845, -0.08155, -0.1551, -0.9845, -0.08155, -0.1551, -0.9845, 0.111, -0.3488, -0.9306, 0.111, -0.3488, -0.9306, 0.111, -0.3488, -0.9306, 0.01353, -0.1073, -0.9941, 0.01353, -0.1073, -0.9941, 0.01353, -0.1073, -0.9941, 0.002066, -0.18, -0.9837, 0.002066, -0.18, -0.9837, 0.002066, -0.18, -0.9837, 0.0342, -0.2452, -0.9689, 0.0342, -0.2452, -0.9689, 0.0342, -0.2452, -0.9689, -0.0299, -0.1069, 0.9938, -0.0299, -0.1069, 0.9938, -0.0299, -0.1069, 0.9938, 0.4311, -0.334, 0.8382, 0.4311, -0.334, 0.8382, 0.4311, -0.334, 0.8382, -0.05927, -0.8315, 0.5523, -0.05927, -0.8315, 0.5523, -0.05927, -0.8315, 0.5523, -0.3845, 0.2013, 0.9009, -0.3845, 0.2013, 0.9009, -0.3845, 0.2013, 0.9009, 0.1059, 0.9571, -0.2696, 0.1059, 0.9571, -0.2696, 0.1059, 0.9571, -0.2696, 0.04889, 0.2532, 0.9662, 0.04889, 0.2532, 0.9662, 0.04889, 0.2532, 0.9662, -0.04604, 0.7366, -0.6748, -0.04604, 0.7366, -0.6748, -0.04604, 0.7366, -0.6748, 0.17, 0.7385, 0.6524, 0.17, 0.7385, 0.6524, 0.17, 0.7385, 0.6524, 0.2695, 0.685, 0.6768, 0.2695, 0.685, 0.6768, 0.2695, 0.685, 0.6768, 0.2846, -0.1359, 0.949, 0.2846, -0.1359, 0.949, 0.2846, -0.1359, 0.949, -0.3016, 0.08145, 0.95, -0.3016, 0.08145, 0.95, -0.3016, 0.08145, 0.95, 0.3977, 0.9166, -0.04081, 0.3977, 0.9166, -0.04081, 0.3977, 0.9166, -0.04081, 0.0531, 0.6453, 0.7621, 0.0531, 0.6453, 0.7621, 0.0531, 0.6453, 0.7621, -0.1509, 0.9641, -0.2185, -0.1509, 0.9641, -0.2185, -0.1509, 0.9641, -0.2185, 0.3358, 0.7044, -0.6253, 0.3358, 0.7044, -0.6253, 0.3358, 0.7044, -0.6253, 0.1673, 0.9838, 0.06389, 0.1673, 0.9838, 0.06389, 0.1673, 0.9838, 0.06389, 0.1693, 0.9588, -0.228, 0.1693, 0.9588, -0.228, 0.1693, 0.9588, -0.228, -0.04529, 0.9889, 0.1415, -0.04529, 0.9889, 0.1415, -0.04529, 0.9889, 0.1415, 0.1505, 0.5353, -0.8312, 0.1505, 0.5353, -0.8312, 0.1505, 0.5353, -0.8312, -0.004227, 0.5979, -0.8015, -0.004227, 0.5979, -0.8015, -0.004227, 0.5979, -0.8015, -0.506, 0.3381, -0.7935, -0.506, 0.3381, -0.7935, -0.506, 0.3381, -0.7935, -0.09448, 0.9853, -0.1425, -0.09448, 0.9853, -0.1425, -0.09448, 0.9853, -0.1425, -0.9839, 0.08946, 0.1546, -0.9839, 0.08946, 0.1546, -0.9839, 0.08946, 0.1546, -0.2692, -0.6069, -0.7478, -0.2692, -0.6069, -0.7478, -0.2692, -0.6069, -0.7478, -0.7456, -0.2328, -0.6244, -0.7456, -0.2328, -0.6244, -0.7456, -0.2328, -0.6244, -0.6103, 0.2537, -0.7504, -0.6103, 0.2537, -0.7504, -0.6103, 0.2537, -0.7504, -0.2556, -0.707, -0.6594, -0.2556, -0.707, -0.6594, -0.2556, -0.707, -0.6594, -0.8162, -0.1264, -0.5638, -0.8162, -0.1264, -0.5638, -0.8162, -0.1264, -0.5638, -0.9022, 0.4296, 0.03752, -0.9022, 0.4296, 0.03752, -0.9022, 0.4296, 0.03752, -0.3872, -0.9027, -0.1876, -0.3872, -0.9027, -0.1876, -0.3872, -0.9027, -0.1876, -0.9794, 0.07467, -0.1876, -0.9794, 0.07467, -0.1876, -0.9794, 0.07467, -0.1876, -0.9769, 0.1719, 0.1271, -0.9769, 0.1719, 0.1271, -0.9769, 0.1719, 0.1271, -0.1801, -0.1148, 0.9769, -0.1801, -0.1148, 0.9769, -0.1801, -0.1148, 0.9769, -0.3776, -0.4912, 0.7849, -0.3776, -0.4912, 0.7849, -0.3776, -0.4912, 0.7849, -0.8544, 0.4971, -0.1514, -0.8544, 0.4971, -0.1514, -0.8544, 0.4971, -0.1514, -0.3071, -0.9517, -0.001604, -0.3071, -0.9517, -0.001604, -0.3071, -0.9517, -0.001604, -0.1056, -0.8929, -0.4378, -0.1056, -0.8929, -0.4378, -0.1056, -0.8929, -0.4378, -0.1578, -0.7649, 0.6245, -0.1578, -0.7649, 0.6245, -0.1578, -0.7649, 0.6245, 0.2004, -0.311, -0.9291, 0.2004, -0.311, -0.9291, 0.2004, -0.311, -0.9291, -0.02987, -0.5379, -0.8424, -0.02987, -0.5379, -0.8424, -0.02987, -0.5379, -0.8424, 0.17, -0.6609, -0.731, 0.17, -0.6609, -0.731, 0.17, -0.6609, -0.731, 0.3761, -0.7026, 0.604, 0.3761, -0.7026, 0.604, 0.3761, -0.7026, 0.604, 0.1395, -0.98, 0.1418, 0.1395, -0.98, 0.1418, 0.1395, -0.98, 0.1418, -0.1612, -0.9756, -0.1489, -0.1612, -0.9756, -0.1489, -0.1612, -0.9756, -0.1489, 0.1679, -0.6776, 0.7161, 0.1679, -0.6776, 0.7161, 0.1679, -0.6776, 0.7161, 0.2747, -0.8131, 0.5133, 0.2747, -0.8131, 0.5133, 0.2747, -0.8131, 0.5133, -0.007665, -0.7096, 0.7046, -0.007665, -0.7096, 0.7046, -0.007665, -0.7096, 0.7046, 0.3571, -0.8917, 0.2781, 0.3571, -0.8917, 0.2781, 0.3571, -0.8917, 0.2781, -0.1315, -0.9745, -0.1817, -0.1315, -0.9745, -0.1817, -0.1315, -0.9745, -0.1817, 0.05798, -0.532, 0.8448, 0.05798, -0.532, 0.8448, 0.05798, -0.532, 0.8448, 0.5348, -0.7049, -0.466, 0.5348, -0.7049, -0.466, 0.5348, -0.7049, -0.466, 0.6572, -0.726, -0.2024, 0.6572, -0.726, -0.2024, 0.6572, -0.726, -0.2024, 0.9498, -0.1617, 0.268, 0.9498, -0.1617, 0.268, 0.9498, -0.1617, 0.268, 0.4164, 0.6621, -0.623, 0.4164, 0.6621, -0.623, 0.4164, 0.6621, -0.623, 0.7356, 0.09384, -0.6709, 0.7356, 0.09384, -0.6709, 0.7356, 0.09384, -0.6709, 0.3844, 0.9137, 0.1317, 0.3844, 0.9137, 0.1317, 0.3844, 0.9137, 0.1317, 0.3619, 0.7761, -0.5165, 0.3619, 0.7761, -0.5165, 0.3619, 0.7761, -0.5165, 0.5068, 0.2418, -0.8275, 0.5068, 0.2418, -0.8275, 0.5068, 0.2418, -0.8275, 0.9245, 0.01872, 0.3806, 0.9245, 0.01872, 0.3806, 0.9245, 0.01872, 0.3806, 0.7304, 0.5894, 0.3451, 0.7304, 0.5894, 0.3451, 0.7304, 0.5894, 0.3451, -0.002117, -0.3547, -0.935, -0.002117, -0.3547, -0.935, -0.002117, -0.3547, -0.935, 0.9469, -0.2504, 0.2017, 0.9469, -0.2504, 0.2017, 0.9469, -0.2504, 0.2017, 0.2074, -0.06635, 0.976, 0.2074, -0.06635, 0.976, 0.2074, -0.06635, 0.976, 0.08326, 0.7754, 0.626, 0.08326, 0.7754, 0.626, 0.08326, 0.7754, 0.626, 0.8212, -0.2234, 0.525, 0.8212, -0.2234, 0.525, 0.8212, -0.2234, 0.525, 0.127, -0.1155, 0.9851, 0.127, -0.1155, 0.9851, 0.127, -0.1155, 0.9851, -0.09763, -0.2964, 0.9501, -0.09763, -0.2964, 0.9501, -0.09763, -0.2964, 0.9501, 0.1042, -0.1465, 0.9837, 0.1042, -0.1465, 0.9837, 0.1042, -0.1465, 0.9837, 0.00301, 0.1189, 0.9929, 0.00301, 0.1189, 0.9929, 0.00301, 0.1189, 0.9929, -0.1066, 0.2313, 0.967, -0.1066, 0.2313, 0.967, -0.1066, 0.2313, 0.967, 0.09587, 0.1912, 0.9769, 0.09587, 0.1912, 0.9769, 0.09587, 0.1912, 0.9769, 0.4851, -0.1855, 0.8545, 0.4851, -0.1855, 0.8545, 0.4851, -0.1855, 0.8545, 0.1691, -0.4849, 0.8581, 0.1691, -0.4849, 0.8581, 0.1691, -0.4849, 0.8581, -0.05224, 0.1225, 0.9911, -0.05224, 0.1225, 0.9911, -0.05224, 0.1225, 0.9911, -0.2074, 0.2792, 0.9376, -0.2074, 0.2792, 0.9376, -0.2074, 0.2792, 0.9376, 0.1122, 0.1617, 0.9804, 0.1122, 0.1617, 0.9804, 0.1122, 0.1617, 0.9804, 0.05343, 0.01535, 0.9985, 0.05343, 0.01535, 0.9985, 0.05343, 0.01535, 0.9985, 0.04728, 0.3509, 0.9352, 0.04728, 0.3509, 0.9352, 0.04728, 0.3509, 0.9352, -0.08702, 0.2514, 0.964, -0.08702, 0.2514, 0.964, -0.08702, 0.2514, 0.964, -0.029, -0.2237, 0.9742, -0.029, -0.2237, 0.9742, -0.029, -0.2237, 0.9742, -0.1016, 0.3895, -0.9154, -0.1016, 0.3895, -0.9154, -0.1016, 0.3895, -0.9154, 0.08756, 0.3965, -0.9138, 0.08756, 0.3965, -0.9138, 0.08756, 0.3965, -0.9138, -0.01224, 0.05362, -0.9985, -0.01224, 0.05362, -0.9985, -0.01224, 0.05362, -0.9985, 0.05684, 0.1169, -0.9915, 0.05684, 0.1169, -0.9915, 0.05684, 0.1169, -0.9915, 0.1303, 0.1019, -0.9862, 0.1303, 0.1019, -0.9862, 0.1303, 0.1019, -0.9862, -0.03715, -0.02903, -0.9989, -0.03669, -0.02917, -0.9989, -0.03674, -0.02916, -0.9989, 0.3156, 0.3857, -0.867, 0.3156, 0.3857, -0.867, 0.3156, 0.3857, -0.867, -0.05266, 0.4123, -0.9095, -0.05266, 0.4123, -0.9095, -0.05266, 0.4123, -0.9095, -0.0206, 0.1341, -0.9908, -0.0206, 0.1341, -0.9908, -0.0206, 0.1341, -0.9908, 0.4373, -0.3937, -0.8086, 0.4373, -0.3937, -0.8086, 0.4373, -0.3937, -0.8086, 0.0356, -0.02109, -0.9991, 0.0356, -0.02109, -0.9991, 0.0356, -0.02109, -0.9991, 0.008866, -0.0253, -0.9996, 0.008866, -0.0253, -0.9996, 0.008866, -0.0253, -0.9996, -0.002342, -0.4901, -0.8716, -0.002342, -0.4901, -0.8716, -0.002342, -0.4901, -0.8716, 0.4179, -0.612, -0.6714, 0.4179, -0.612, -0.6714, 0.4179, -0.612, -0.6714, -0.4223, 0.2405, -0.874, -0.4223, 0.2405, -0.874, -0.4223, 0.2405, -0.874, -0.2866, -0.1044, -0.9524, -0.2866, -0.1044, -0.9524, -0.2866, -0.1044, -0.9524, -0.5169, 0.02158, -0.8558, -0.5169, 0.02158, -0.8558, -0.5169, 0.02158, -0.8558, -0.3823, -0.1474, -0.9122, -0.3823, -0.1474, -0.9122, -0.3823, -0.1474, -0.9122, 0.1379, -0.5096, -0.8493, 0.1379, -0.5096, -0.8493, 0.1379, -0.5096, -0.8493, 0.4207, -0.5861, -0.6925, 0.4207, -0.5861, -0.6925, 0.4207, -0.5861, -0.6925, 0.4135, -0.5788, -0.7029, 0.4135, -0.5788, -0.7029, 0.4135, -0.5788, -0.7029, 0.07058, -0.4999, -0.8632, 0.07058, -0.4999, -0.8632, 0.07058, -0.4999, -0.8632, 0.07292, -0.5276, -0.8464, 0.07292, -0.5276, -0.8464, 0.07292, -0.5276, -0.8464, 0.1083, -0.4797, -0.8707, 0.1083, -0.4797, -0.8707, 0.1083, -0.4797, -0.8707, 0.008786, 0.02912, -0.9995, 0.008786, 0.02912, -0.9995, 0.008786, 0.02912, -0.9995, -0.002857, -0.02158, -0.9998, -0.002857, -0.02158, -0.9998, -0.002857, -0.02158, -0.9998, -0.04574, -0.06199, -0.997, -0.04574, -0.06199, -0.997, -0.04574, -0.06199, -0.997, -0.201, -0.1453, -0.9688, -0.201, -0.1453, -0.9688, -0.201, -0.1453, -0.9688, -0.1185, -0.1746, -0.9775, -0.1185, -0.1746, -0.9775, -0.1185, -0.1746, -0.9775, -0.09297, -0.2374, -0.9669, -0.09297, -0.2374, -0.9669, -0.09297, -0.2374, -0.9669, 0.06025, -0.02973, -0.9977, 0.06025, -0.02973, -0.9977, 0.06025, -0.02973, -0.9977, 0.138, -0.2566, -0.9566, 0.138, -0.2566, -0.9566, 0.138, -0.2566, -0.9566, 0.1313, -0.2718, -0.9533, 0.1313, -0.2718, -0.9533, 0.1313, -0.2718, -0.9533, -0.03114, 0.2155, -0.976, -0.03114, 0.2155, -0.976, -0.03114, 0.2155, -0.976, -0.003952, 0.2404, -0.9707, -0.003952, 0.2404, -0.9707, -0.003952, 0.2404, -0.9707, -0.02118, 0.2853, -0.9582, -0.02118, 0.2853, -0.9582, -0.02118, 0.2853, -0.9582, 0.1001, 0.4342, -0.8952, 0.1001, 0.4342, -0.8952, 0.1001, 0.4342, -0.8952, -0.0461, 0.4355, -0.899, -0.0461, 0.4355, -0.899, -0.0461, 0.4355, -0.899, 0.1169, 0.05263, -0.9917, 0.1169, 0.05263, -0.9917, 0.1169, 0.05263, -0.9917, -0.02673, 0.4053, -0.9138, -0.02673, 0.4053, -0.9138, -0.02673, 0.4053, -0.9138, -0.029, 0.411, -0.9112, -0.029, 0.411, -0.9112, -0.029, 0.411, -0.9112, -0.0398, 0.1217, -0.9918, -0.0398, 0.1217, -0.9918, -0.0398, 0.1217, -0.9918, -0.07301, 0.3724, -0.9252, -0.07301, 0.3724, -0.9252, -0.07301, 0.3724, -0.9252, -0.03674, -0.02916, -0.9989, -0.03669, -0.02917, -0.9989, -0.03632, -0.02929, -0.9989, -0.007847, 0.01887, -0.9998, -0.007847, 0.01887, -0.9998, -0.007847, 0.01887, -0.9998, 0.03847, 0.122, -0.9918, 0.03847, 0.122, -0.9918, 0.03847, 0.122, -0.9918, 0.03971, 0.1483, -0.9881, 0.03971, 0.1483, -0.9881, 0.03971, 0.1483, -0.9881, 0.0248, 0.1252, -0.9918, 0.0248, 0.1252, -0.9918, 0.0248, 0.1252, -0.9918, -0.1052, -0.2106, -0.9719, -0.1052, -0.2106, -0.9719, -0.1052, -0.2106, -0.9719, 0.04312, -0.1987, -0.9791, 0.04312, -0.1987, -0.9791, 0.04312, -0.1987, -0.9791, -0.08619, 0.03434, -0.9957, -0.08619, 0.03434, -0.9957, -0.08619, 0.03434, -0.9957, 0.1251, 0.06908, -0.9897, 0.1251, 0.06908, -0.9897, 0.1251, 0.06908, -0.9897, 0.1527, 0.01407, -0.9882, 0.1527, 0.01407, -0.9882, 0.1527, 0.01407, -0.9882, 0.1429, -0.0315, -0.9892, 0.1429, -0.0315, -0.9892, 0.1429, -0.0315, -0.9892, 0.1304, -0.2313, -0.9641, 0.1304, -0.2313, -0.9641, 0.1304, -0.2313, -0.9641, 0.1686, -0.1858, -0.968, 0.1686, -0.1858, -0.968, 0.1686, -0.1858, -0.968, -0.02735, 0.1984, -0.9797, -0.02735, 0.1984, -0.9797, -0.02735, 0.1984, -0.9797, -0.1436, 0.3158, -0.9379, -0.1436, 0.3158, -0.9379, -0.1436, 0.3158, -0.9379, -0.1581, 0.3258, -0.9321, -0.1581, 0.3258, -0.9321, -0.1581, 0.3258, -0.9321, 0.07526, 0.0209, -0.9969, 0.07526, 0.0209, -0.9969, 0.07526, 0.0209, -0.9969, -0.05575, -0.23, 0.9716, -0.05575, -0.23, 0.9716, -0.05575, -0.23, 0.9716, -0.05582, -0.2363, 0.9701, -0.05582, -0.2363, 0.9701, -0.05582, -0.2363, 0.9701, -0.118, -0.1455, 0.9823, -0.118, -0.1455, 0.9823, -0.118, -0.1455, 0.9823, 0.01079, 0.164, 0.9864, 0.01079, 0.164, 0.9864, 0.01079, 0.164, 0.9864, -0.08741, 0.2473, 0.965, -0.08741, 0.2473, 0.965, -0.08741, 0.2473, 0.965, -0.1624, 0.1521, 0.9749, -0.1624, 0.1521, 0.9749, -0.1624, 0.1521, 0.9749, -0.1006, 0.2163, 0.9711, -0.1006, 0.2163, 0.9711, -0.1006, 0.2163, 0.9711, -0.09671, 0.4363, 0.8946, -0.09671, 0.4363, 0.8946, -0.09671, 0.4363, 0.8946, -0.01209, 0.1996, 0.9798, -0.01209, 0.1996, 0.9798, -0.01209, 0.1996, 0.9798, -0.008918, 0.01054, 0.9999, -0.008918, 0.01054, 0.9999, -0.008918, 0.01054, 0.9999, 0.0393, 0.04012, 0.9984, 0.0393, 0.04012, 0.9984, 0.0393, 0.04012, 0.9984, 0.02045, -0.03401, 0.9992, 0.02045, -0.03401, 0.9992, 0.02045, -0.03401, 0.9992, -0.02636, 0.1572, 0.9872, -0.02636, 0.1572, 0.9872, -0.02636, 0.1572, 0.9872, 0.1383, -0.09798, 0.9855, 0.1383, -0.09798, 0.9855, 0.1383, -0.09798, 0.9855, 0.1571, 0.06248, 0.9856, 0.1571, 0.06248, 0.9856, 0.1571, 0.06248, 0.9856, -0.03787, 0.125, 0.9914, -0.03787, 0.125, 0.9914, -0.03787, 0.125, 0.9914, -0.1225, 0.1284, 0.9841, -0.1225, 0.1284, 0.9841, -0.1225, 0.1284, 0.9841, -0.05025, 0.2326, 0.9713, -0.05025, 0.2326, 0.9713, -0.05025, 0.2326, 0.9713, 0.04276, 0.0938, 0.9947, 0.04276, 0.0938, 0.9947, 0.04276, 0.0938, 0.9947, 0.1074, 0.1665, 0.9802, 0.1074, 0.1665, 0.9802, 0.1074, 0.1665, 0.9802, 0.1111, 0.1881, 0.9758, 0.1111, 0.1881, 0.9758, 0.1111, 0.1881, 0.9758, 0.08432, -0.1277, 0.9882, 0.08432, -0.1277, 0.9882, 0.08432, -0.1277, 0.9882, 0.1107, -0.4513, 0.8855, 0.1107, -0.4513, 0.8855, 0.1107, -0.4513, 0.8855, 0.01833, -0.1429, 0.9896, 0.01833, -0.1429, 0.9896, 0.01833, -0.1429, 0.9896, 0.1229, -0.09241, 0.9881, 0.1229, -0.09241, 0.9881, 0.1229, -0.09241, 0.9881, 0.1129, -0.1512, 0.982, 0.1129, -0.1512, 0.982, 0.1129, -0.1512, 0.982, 0.0641, -0.09926, 0.993, 0.0641, -0.09926, 0.993, 0.0641, -0.09926, 0.993, 0.2491, 0.2072, 0.9461, 0.2491, 0.2072, 0.9461, 0.2491, 0.2072, 0.9461, 0.1003, 0.1691, 0.9805, 0.1003, 0.1691, 0.9805, 0.1003, 0.1691, 0.9805, 0.1012, 0.1781, 0.9788, 0.1012, 0.1781, 0.9788, 0.1012, 0.1781, 0.9788, 0.02317, 0.07972, 0.9965, 0.02317, 0.07972, 0.9965, 0.02317, 0.07972, 0.9965, -0.07456, 0.1404, 0.9873, -0.07456, 0.1404, 0.9873, -0.07456, 0.1404, 0.9873, -0.03549, 0.2017, 0.9788, -0.03549, 0.2017, 0.9788, -0.03549, 0.2017, 0.9788, -0.0004799, 0.04477, 0.999, -0.0004799, 0.04477, 0.999, -0.0004799, 0.04477, 0.999, 0.001464, 0.1183, 0.993, 0.001464, 0.1183, 0.993, 0.001464, 0.1183, 0.993, 0.05039, 0.07535, 0.9959, 0.05039, 0.07535, 0.9959, 0.05039, 0.07535, 0.9959, 0.148, -0.4721, 0.869, 0.148, -0.4721, 0.869, 0.148, -0.4721, 0.869, 0.1269, -0.4708, 0.8731, 0.1269, -0.4708, 0.8731, 0.1269, -0.4708, 0.8731, 0.227, -0.307, 0.9242, 0.227, -0.307, 0.9242, 0.227, -0.307, 0.9242, -0.402, -0.383, 0.8317, -0.402, -0.383, 0.8317, -0.402, -0.383, 0.8317, -0.2635, -0.264, 0.9278, -0.2635, -0.264, 0.9278, -0.2635, -0.264, 0.9278, -0.2268, -0.2982, 0.9272, -0.2268, -0.2982, 0.9272, -0.2268, -0.2982, 0.9272, 0.4224, -0.377, 0.8243, 0.4224, -0.377, 0.8243, 0.4224, -0.377, 0.8243, 0.2432, -0.4056, 0.8811, 0.2432, -0.4056, 0.8811, 0.2432, -0.4056, 0.8811, 0.2458, -0.3838, 0.8901, 0.2458, -0.3838, 0.8901, 0.2458, -0.3838, 0.8901, 0.4325, -0.5405, 0.7217, 0.4325, -0.5405, 0.7217, 0.4325, -0.5405, 0.7217, 0.4357, -0.5935, 0.6767, 0.4357, -0.5935, 0.6767, 0.4357, -0.5935, 0.6767, 0.2153, -0.07183, 0.9739, 0.2153, -0.07183, 0.9739, 0.2153, -0.07183, 0.9739, 0.3935, 0.3906, 0.8322, 0.3935, 0.3906, 0.8322, 0.3935, 0.3906, 0.8322, 0.2847, 0.3811, 0.8796, 0.2847, 0.3811, 0.8796, 0.2847, 0.3811, 0.8796, 0.366, 0.5592, 0.7439, 0.366, 0.5592, 0.7439, 0.366, 0.5592, 0.7439, 0.5932, -0.09943, 0.7989, 0.5932, -0.09943, 0.7989, 0.5932, -0.09943, 0.7989, 0.2142, -0.09229, 0.9724, 0.2142, -0.09229, 0.9724, 0.2142, -0.09229, 0.9724, 0.1979, -0.1707, 0.9653, 0.1979, -0.1707, 0.9653, 0.1979, -0.1707, 0.9653, 0.5222, -0.1241, 0.8438, 0.5222, -0.1241, 0.8438, 0.5222, -0.1241, 0.8438, 0.7494, -0.018, 0.6619, 0.7494, -0.018, 0.6619, 0.7494, -0.018, 0.6619, 0.8458, -0.268, 0.4612, 0.8458, -0.268, 0.4612, 0.8458, -0.268, 0.4612, 0.8956, 0.1683, 0.4117, 0.8956, 0.1683, 0.4117, 0.8956, 0.1683, 0.4117, 0.9709, -0.02549, 0.238, 0.9709, -0.02549, 0.238, 0.9709, -0.02549, 0.238, 0.9675, -0.01376, 0.2526, 0.9675, -0.01376, 0.2526, 0.9675, -0.01376, 0.2526, -0.2921, -0.1217, -0.9486, -0.2921, -0.1217, -0.9486, -0.2921, -0.1217, -0.9486, 0.5341, 0.7366, 0.415, 0.5341, 0.7366, 0.415, 0.5341, 0.7366, 0.415, 0.6906, 0.5116, 0.5112, 0.6906, 0.5116, 0.5112, 0.6906, 0.5116, 0.5112, 0.9073, -0.42, 0.01953, 0.9073, -0.42, 0.01953, 0.9073, -0.42, 0.01953, 0.9071, -0.4205, 0.01661, 0.9071, -0.4205, 0.01661, 0.9071, -0.4205, 0.01661, 0.5706, -0.6753, 0.4673, 0.5706, -0.6753, 0.4673, 0.5706, -0.6753, 0.4673, 0.888, -0.006153, -0.4598, 0.888, -0.006153, -0.4598, 0.888, -0.006153, -0.4598, 0.8468, 0.05583, -0.5289, 0.8468, 0.05583, -0.5289, 0.8468, 0.05583, -0.5289, 0.5476, 0.8364, -0.02297, 0.5476, 0.8364, -0.02297, 0.5476, 0.8364, -0.02297, 0.6669, 0.599, -0.4432, 0.6669, 0.599, -0.4432, 0.6669, 0.599, -0.4432, 0.3252, 0.9046, -0.2754, 0.3252, 0.9046, -0.2754, 0.3252, 0.9046, -0.2754, 0.4501, 0.5874, -0.6726, 0.4501, 0.5874, -0.6726, 0.4501, 0.5874, -0.6726, 0.2183, 0.02453, -0.9756, 0.2183, 0.02453, -0.9756, 0.2183, 0.02453, -0.9756, 0.2699, 0.04525, -0.9618, 0.2699, 0.04525, -0.9618, 0.2699, 0.04525, -0.9618, 0.4294, -0.269, -0.8621, 0.4294, -0.269, -0.8621, 0.4294, -0.269, -0.8621, 0.8641, 0.4322, 0.2581, 0.8641, 0.4322, 0.2581, 0.8641, 0.4322, 0.2581, 0.9633, 0.2648, 0.04504, 0.9633, 0.2648, 0.04504, 0.9633, 0.2648, 0.04504, 0.9501, 0.09173, -0.298, 0.9501, 0.09173, -0.298, 0.9501, 0.09173, -0.298, 0.5265, 0.1482, 0.8372, 0.5265, 0.1482, 0.8372, 0.5265, 0.1482, 0.8372, 0.5435, 0.4099, 0.7326, 0.5435, 0.4099, 0.7326, 0.5435, 0.4099, 0.7326, 0.373, 0.4335, 0.8203, 0.373, 0.4335, 0.8203, 0.373, 0.4335, 0.8203, 0.6653, -0.4353, 0.6065, 0.6653, -0.4353, 0.6065, 0.6653, -0.4353, 0.6065, 0.6928, -0.3241, 0.6442, 0.6928, -0.3241, 0.6442, 0.6928, -0.3241, 0.6442, 0.6405, -0.2264, 0.7339, 0.6405, -0.2264, 0.7339, 0.6405, -0.2264, 0.7339, 0.8986, -0.4387, -0.00136, 0.8986, -0.4387, -0.00136, 0.8986, -0.4387, -0.00136, 0.8751, -0.4407, -0.1998, 0.8751, -0.4407, -0.1998, 0.8751, -0.4407, -0.1998, 0.4509, -0.5381, 0.7121, 0.4509, -0.5381, 0.7121, 0.4509, -0.5381, 0.7121, 0.1983, -0.3179, -0.9272, 0.1983, -0.3179, -0.9272, 0.1983, -0.3179, -0.9272, 0.5803, -0.5219, -0.6252, 0.5803, -0.5219, -0.6252, 0.5803, -0.5219, -0.6252, 0.4142, -0.1653, -0.895, 0.4142, -0.1653, -0.895, 0.4142, -0.1653, -0.895, 0.2471, -0.5096, 0.8241, 0.2471, -0.5096, 0.8241, 0.2471, -0.5096, 0.8241, 0.0527, -0.5557, 0.8297, 0.0527, -0.5557, 0.8297, 0.0527, -0.5557, 0.8297, 0.1293, -0.4346, 0.8913, 0.1294, -0.4346, 0.8913, 0.129, -0.4348, 0.8912, -0.3881, -0.8997, 0.1999, -0.3881, -0.8997, 0.1999, -0.3881, -0.8997, 0.1999, -0.2183, -0.9458, 0.2403, -0.2183, -0.9458, 0.2403, -0.2183, -0.9458, 0.2403, -0.3205, -0.9434, 0.08487, -0.3205, -0.9434, 0.08487, -0.3205, -0.9434, 0.08487, 0.4749, -0.8736, 0.1064, 0.4749, -0.8736, 0.1064, 0.4749, -0.8736, 0.1064, 0.4371, -0.8585, 0.2681, 0.4371, -0.8585, 0.2681, 0.4371, -0.8585, 0.2681, 0.3351, -0.8554, 0.3949, 0.3351, -0.8554, 0.3949, 0.3351, -0.8554, 0.3949, -0.1177, -0.7827, 0.6111, -0.1177, -0.7827, 0.6111, -0.1177, -0.7827, 0.6111, -0.07829, -0.7032, 0.7067, -0.07829, -0.7032, 0.7067, -0.07829, -0.7032, 0.7067, -0.02732, -0.8412, 0.54, -0.02732, -0.8412, 0.54, -0.02732, -0.8412, 0.54, 0.1617, -0.5998, 0.7836, 0.1617, -0.5998, 0.7836, 0.1617, -0.5998, 0.7836, 0.205, -0.5627, 0.8009, 0.205, -0.5627, 0.8009, 0.205, -0.5627, 0.8009, 0.2031, -0.5727, 0.7942, 0.2031, -0.5727, 0.7942, 0.2031, -0.5727, 0.7942, -0.0184, -0.7792, 0.6265, -0.0184, -0.7792, 0.6265, -0.0184, -0.7792, 0.6265, -0.0147, -0.6884, 0.7252, -0.0147, -0.6884, 0.7252, -0.0147, -0.6884, 0.7252, 0.01307, -0.7234, 0.6904, 0.01307, -0.7234, 0.6904, 0.01307, -0.7234, 0.6904, -0.1142, -0.916, -0.3847, -0.1142, -0.916, -0.3847, -0.1142, -0.916, -0.3847, -0.1336, -0.9815, -0.1374, -0.1336, -0.9815, -0.1374, -0.1336, -0.9815, -0.1374, -0.1379, -0.9815, -0.133, -0.1379, -0.9815, -0.133, -0.1379, -0.9815, -0.133, 0.03201, -0.7896, -0.6128, 0.03201, -0.7896, -0.6128, 0.03201, -0.7896, -0.6128, -0.04012, -0.9887, -0.1447, -0.04012, -0.9887, -0.1447, -0.04012, -0.9887, -0.1447, 0.04792, -0.9347, -0.3522, 0.04792, -0.9347, -0.3522, 0.04792, -0.9347, -0.3522, 0.01497, -0.9602, 0.2789, 0.01497, -0.9602, 0.2789, 0.01497, -0.9602, 0.2789, 0.07214, -0.8586, 0.5075, 0.07214, -0.8586, 0.5075, 0.07214, -0.8586, 0.5075, 0.03589, -0.8427, 0.5372, 0.03589, -0.8427, 0.5372, 0.03589, -0.8427, 0.5372, 0.01453, -0.3318, -0.9432, 0.01453, -0.3318, -0.9432, 0.01453, -0.3318, -0.9432, -0.00824, -0.4982, -0.867, -0.00824, -0.4982, -0.867, -0.00824, -0.4982, -0.867, 0.05324, -0.4489, -0.892, 0.05324, -0.4489, -0.892, 0.05324, -0.4489, -0.892, -0.1294, -0.8159, -0.5636, -0.1294, -0.8159, -0.5636, -0.1294, -0.8159, -0.5636, -0.04871, -0.7088, -0.7037, -0.04871, -0.7088, -0.7037, -0.04871, -0.7088, -0.7037, -0.1199, -0.6264, -0.7703, -0.1199, -0.6264, -0.7703, -0.1199, -0.6264, -0.7703, 0.2027, -0.6543, -0.7285, 0.2027, -0.6543, -0.7285, 0.2027, -0.6543, -0.7285, 0.259, -0.4147, -0.8723, 0.259, -0.4147, -0.8723, 0.259, -0.4147, -0.8723, 0.3034, -0.4187, -0.8559, 0.3034, -0.4187, -0.8559, 0.3034, -0.4187, -0.8559, -0.2927, -0.9105, 0.2921, -0.2927, -0.9105, 0.2921, -0.2927, -0.9105, 0.2921, -0.1301, -0.9532, 0.2729, -0.1301, -0.9532, 0.2729, -0.1301, -0.9532, 0.2729, -0.02456, -0.8419, 0.5391, -0.02456, -0.8419, 0.5391, -0.02456, -0.8419, 0.5391, 0.02293, -0.8754, -0.4829, 0.02293, -0.8754, -0.4829, 0.02293, -0.8754, -0.4829, -0.03753, -0.9331, -0.3578, -0.03753, -0.9331, -0.3578, -0.03753, -0.9331, -0.3578, -0.2112, -0.9567, -0.2004, -0.2112, -0.9567, -0.2004, -0.2112, -0.9567, -0.2004, -0.06374, -0.6615, -0.7472, -0.06374, -0.6615, -0.7472, -0.06374, -0.6615, -0.7472, -0.1398, -0.9756, -0.169, -0.1398, -0.9756, -0.169, -0.1398, -0.9756, -0.169, -0.09015, -0.9577, -0.2734, -0.09015, -0.9577, -0.2734, -0.09015, -0.9577, -0.2734, -0.3384, 0.4155, 0.8443, -0.3384, 0.4155, 0.8443, -0.3384, 0.4155, 0.8443, -0.3934, 0.3393, 0.8545, -0.3934, 0.3393, 0.8545, -0.3934, 0.3393, 0.8545, -0.2712, 0.2052, 0.9404, -0.2712, 0.2052, 0.9404, -0.2712, 0.2052, 0.9404, -0.848, -0.2768, -0.452, -0.848, -0.2768, -0.452, -0.848, -0.2768, -0.452, -0.4716, -0.2396, 0.8486, -0.4716, -0.2396, 0.8486, -0.4716, -0.2396, 0.8486, -0.5111, -0.2687, 0.8165, -0.5111, -0.2687, 0.8165, -0.5111, -0.2687, 0.8165, -0.2187, -0.1182, 0.9686, -0.2187, -0.1182, 0.9686, -0.2187, -0.1182, 0.9686, -0.1867, -0.1084, 0.9764, -0.1867, -0.1084, 0.9764, -0.1867, -0.1084, 0.9764, -0.1506, 0.01042, 0.9885, -0.1506, 0.01042, 0.9885, -0.1506, 0.01042, 0.9885, -0.4728, 0.4109, 0.7795, -0.4728, 0.4109, 0.7795, -0.4728, 0.4109, 0.7795, -0.8162, 0.542, -0.2, -0.8162, 0.542, -0.2, -0.8162, 0.542, -0.2, -0.8347, 0.4913, -0.2489, -0.8347, 0.4913, -0.2489, -0.8347, 0.4913, -0.2489, -0.996, -0.0292, -0.08448, -0.996, -0.0292, -0.08448, -0.996, -0.0292, -0.08448, -0.9872, -0.02479, -0.1579, -0.9872, -0.02479, -0.1579, -0.9872, -0.02479, -0.1579, -0.9138, 0.2195, 0.3419, -0.9138, 0.2195, 0.3419, -0.9138, 0.2195, 0.3419, -0.4381, -0.8669, -0.2377, -0.4381, -0.8669, -0.2377, -0.4381, -0.8669, -0.2377, -0.4339, -0.8805, -0.1911, -0.4339, -0.8805, -0.1911, -0.4339, -0.8805, -0.1911, -0.5504, -0.8322, 0.0667, -0.5504, -0.8322, 0.0667, -0.5504, -0.8322, 0.0667, -0.4599, -0.002151, 0.8879, -0.4599, -0.002151, 0.8879, -0.4599, -0.002151, 0.8879, -0.08335, 0.2716, 0.9588, -0.08335, 0.2716, 0.9588, -0.08335, 0.2716, 0.9588, -0.2551, -0.02644, 0.9665, -0.2551, -0.02644, 0.9665, -0.2551, -0.02644, 0.9665, -0.9613, -0.03339, -0.2734, -0.9613, -0.03339, -0.2734, -0.9613, -0.03339, -0.2734, -0.91, -0.152, -0.3858, -0.91, -0.152, -0.3858, -0.91, -0.152, -0.3858, -0.9163, -0.3027, -0.262, -0.9163, -0.3027, -0.262, -0.9163, -0.3027, -0.262, -0.8449, -0.3435, -0.41, -0.8449, -0.3435, -0.41, -0.8449, -0.3435, -0.41, -0.5461, -0.7796, -0.3067, -0.5461, -0.7796, -0.3067, -0.5461, -0.7796, -0.3067, -0.5466, -0.7782, -0.3093, -0.5466, -0.7782, -0.3093, -0.5466, -0.7782, -0.3093, -0.1891, 0.181, -0.9651, -0.1891, 0.181, -0.9651, -0.1891, 0.181, -0.9651, -0.3199, 0.3745, -0.8703, -0.3199, 0.3745, -0.8703, -0.3199, 0.3745, -0.8703, -0.2887, 0.4687, -0.8348, -0.2887, 0.4687, -0.8348, -0.2887, 0.4687, -0.8348, -0.2755, 0.07554, -0.9583, -0.2755, 0.07554, -0.9583, -0.2755, 0.07554, -0.9583, -0.7519, -0.2443, -0.6123, -0.7519, -0.2443, -0.6123, -0.7519, -0.2443, -0.6123, -0.791, -0.122, -0.5995, -0.791, -0.122, -0.5995, -0.791, -0.122, -0.5995, -0.9677, -0.1266, -0.2181, -0.9677, -0.1266, -0.2181, -0.9677, -0.1266, -0.2181, -0.5146, -0.6673, -0.5384, -0.5146, -0.6673, -0.5384, -0.5146, -0.6673, -0.5384, -0.5245, -0.8514, 0.007231, -0.5245, -0.8514, 0.007231, -0.5245, -0.8514, 0.007231, -0.7295, 0.5388, -0.4213, -0.7295, 0.5388, -0.4213, -0.7295, 0.5388, -0.4213, -0.6559, 0.7525, 0.05925, -0.6559, 0.7525, 0.05925, -0.6559, 0.7525, 0.05925, -0.5758, 0.8094, 0.1155, -0.5758, 0.8094, 0.1155, -0.5758, 0.8094, 0.1155, -0.0556, 0.9833, 0.1731, -0.0556, 0.9833, 0.1731, -0.0556, 0.9833, 0.1731, -0.06447, 0.9844, 0.1637, -0.06447, 0.9844, 0.1637, -0.06447, 0.9844, 0.1637, -0.5165, 0.4935, 0.6997, -0.5165, 0.4935, 0.6997, -0.5165, 0.4935, 0.6997, -0.4089, 0.02122, -0.9123, -0.4089, 0.02122, -0.9123, -0.4089, 0.02122, -0.9123, -0.655, 0.04692, -0.7542, -0.655, 0.04692, -0.7542, -0.655, 0.04692, -0.7542, -0.3901, 0.9165, 0.08838, -0.3901, 0.9165, 0.08838, -0.3901, 0.9165, 0.08838, -0.06153, 0.4618, -0.8848, -0.06153, 0.4618, -0.8848, -0.06153, 0.4618, -0.8848, -0.01609, 0.5162, -0.8563, -0.01609, 0.5162, -0.8563, -0.01609, 0.5162, -0.8563, 0.009402, 0.4754, -0.8797, 0.009402, 0.4754, -0.8797, 0.009402, 0.4754, -0.8797, 0.01639, 0.6224, -0.7825, 0.01639, 0.6224, -0.7825, 0.01639, 0.6224, -0.7825, 0.1179, 0.5083, -0.8531, 0.1179, 0.5083, -0.8531, 0.1179, 0.5083, -0.8531, 0.1676, 0.612, -0.7729, 0.1676, 0.612, -0.7729, 0.1676, 0.612, -0.7729, 0.04809, 0.9109, -0.4097, 0.04809, 0.9109, -0.4097, 0.04809, 0.9109, -0.4097, -0.03112, 0.8224, -0.568, -0.03112, 0.8224, -0.568, -0.03112, 0.8224, -0.568, 0.09726, 0.6001, -0.794, 0.09726, 0.6001, -0.794, 0.09726, 0.6001, -0.794, -0.1624, 0.9503, 0.2655, -0.1624, 0.9503, 0.2655, -0.1624, 0.9503, 0.2655, 0.1893, 0.9657, -0.1779, 0.1893, 0.9657, -0.1779, 0.1893, 0.9657, -0.1779, 0.03635, 0.6409, 0.7667, 0.03635, 0.6409, 0.7667, 0.03635, 0.6409, 0.7667, -0.09887, 0.9781, 0.1834, -0.09887, 0.9781, 0.1834, -0.09887, 0.9781, 0.1834, -0.1226, 0.9023, 0.4133, -0.1226, 0.9023, 0.4133, -0.1226, 0.9023, 0.4133, 0.0227, 0.6255, 0.7799, 0.0227, 0.6255, 0.7799, 0.0227, 0.6255, 0.7799, 0.3796, 0.8859, -0.2665, 0.3796, 0.8859, -0.2665, 0.3796, 0.8859, -0.2665, 0.3266, 0.7112, -0.6225, 0.3266, 0.7112, -0.6225, 0.3266, 0.7112, -0.6225, 0.2358, 0.6812, -0.693, 0.2358, 0.6812, -0.693, 0.2358, 0.6812, -0.693, -0.5006, 0.823, 0.2684, -0.5006, 0.823, 0.2684, -0.5006, 0.823, 0.2684, -0.4183, 0.8902, -0.1804, -0.4183, 0.8902, -0.1804, -0.4183, 0.8902, -0.1804, -0.2707, 0.9591, -0.08227, -0.2707, 0.9591, -0.08227, -0.2707, 0.9591, -0.08227, -0.3404, 0.7889, 0.5117, -0.3404, 0.7889, 0.5117, -0.3404, 0.7889, 0.5117, -0.06486, 0.9143, 0.3998, -0.06486, 0.9143, 0.3998, -0.06486, 0.9143, 0.3998, 0.05887, 0.9869, 0.1501, 0.05887, 0.9869, 0.1501, 0.05887, 0.9869, 0.1501, 0.2454, 0.804, 0.5416, 0.2454, 0.804, 0.5416, 0.2454, 0.804, 0.5416, 0.3008, 0.9469, 0.1135, 0.3008, 0.9469, 0.1135, 0.3008, 0.9469, 0.1135, 0.1249, 0.9888, 0.08195, 0.1249, 0.9888, 0.08195, 0.1249, 0.9888, 0.08195, -0.7498, -0.05522, 0.6594, -0.7498, -0.05522, 0.6594, -0.7498, -0.05522, 0.6594, -0.4175, 0.2924, 0.8604, -0.4175, 0.2924, 0.8604, -0.4175, 0.2924, 0.8604, -0.3972, 0.5385, 0.7431, -0.3972, 0.5385, 0.7431, -0.3972, 0.5385, 0.7431, 0.2234, 0.8916, 0.3938, 0.2234, 0.8916, 0.3938, 0.2234, 0.8916, 0.3938, 0.424, 0.4752, 0.771, 0.424, 0.4752, 0.771, 0.424, 0.4752, 0.771, 0.2077, 0.3595, 0.9097, 0.2077, 0.3595, 0.9097, 0.2077, 0.3595, 0.9097, 0.2031, 0.8725, 0.4444, 0.2031, 0.8725, 0.4444, 0.2031, 0.8725, 0.4444, 0.2498, 0.8399, 0.4818, 0.2498, 0.8399, 0.4818, 0.2498, 0.8399, 0.4818, 0.2571, 0.8413, 0.4755, 0.2571, 0.8413, 0.4755, 0.2571, 0.8413, 0.4755, -0.0184, 0.9128, 0.408, -0.0184, 0.9128, 0.408, -0.0184, 0.9128, 0.408, 0.1548, 0.8851, 0.4389, 0.1548, 0.8851, 0.4389, 0.1548, 0.8851, 0.4389, 0.1165, 0.8439, 0.5238, 0.1165, 0.8439, 0.5238, 0.1165, 0.8439, 0.5238, -0.1802, 0.9834, -0.02292, -0.1802, 0.9834, -0.02292, -0.1802, 0.9834, -0.02292, -0.1537, 0.7275, -0.6686, -0.1537, 0.7275, -0.6686, -0.1537, 0.7275, -0.6686, -0.03474, 0.9039, -0.4263, -0.03474, 0.9039, -0.4263, -0.03474, 0.9039, -0.4263, -0.08116, 0.5412, 0.837, -0.08116, 0.5412, 0.837, -0.08116, 0.5412, 0.837, 0.06235, 0.5549, 0.8296, 0.06235, 0.5549, 0.8296, 0.06235, 0.5549, 0.8296, -0.003827, 0.3817, 0.9243, -0.003827, 0.3817, 0.9243, -0.003827, 0.3817, 0.9243, -0.08251, 0.6535, -0.7524, -0.08251, 0.6535, -0.7524, -0.08251, 0.6535, -0.7524, 0.02552, 0.6166, -0.7869, 0.02552, 0.6166, -0.7869, 0.02552, 0.6166, -0.7869, 0.06229, 0.5485, -0.8338, 0.06229, 0.5485, -0.8338, 0.06229, 0.5485, -0.8338, -0.1186, 0.197, 0.9732, -0.1186, 0.197, 0.9732, -0.1186, 0.197, 0.9732, -0.1047, 0.2091, 0.9723, -0.1047, 0.2091, 0.9723, -0.1047, 0.2091, 0.9723, -0.1031, 0.2168, 0.9708, -0.1031, 0.2168, 0.9708, -0.1031, 0.2168, 0.9708, -0.1351, -0.5786, 0.8044, -0.1351, -0.5786, 0.8044, -0.1351, -0.5786, 0.8044, -0.0615, -0.7502, 0.6583, -0.0615, -0.7502, 0.6583, -0.0615, -0.7502, 0.6583, 0.006486, -0.5396, 0.8419, 0.006486, -0.5396, 0.8419, 0.006486, -0.5396, 0.8419, 0.218, -0.2549, 0.9421, 0.218, -0.2549, 0.9421, 0.218, -0.2549, 0.9421, 0.23, -0.2124, 0.9497, 0.23, -0.2124, 0.9497, 0.23, -0.2124, 0.9497, 0.1859, -0.1103, 0.9764, 0.1859, -0.1103, 0.9764, 0.1859, -0.1103, 0.9764, -0.1101, -0.09215, 0.9896, -0.1101, -0.09215, 0.9896, -0.1101, -0.09215, 0.9896, -0.123, -0.139, 0.9826, -0.123, -0.139, 0.9826, -0.123, -0.139, 0.9826, -0.1885, 0.004491, 0.9821, -0.1885, 0.004491, 0.9821, -0.1885, 0.004491, 0.9821, 0.1931, -0.2911, -0.937, 0.1931, -0.2911, -0.937, 0.1931, -0.2911, -0.937, 0.009478, -0.4459, -0.895, 0.009478, -0.4459, -0.895, 0.009478, -0.4459, -0.895, -0.03202, -0.3673, -0.9295, -0.03202, -0.3673, -0.9295, -0.03202, -0.3673, -0.9295, -0.04677, -0.2945, -0.9545, -0.04677, -0.2945, -0.9545, -0.04677, -0.2945, -0.9545, -0.09607, -0.254, -0.9624, -0.09607, -0.254, -0.9624, -0.09607, -0.254, -0.9624, -0.09508, -0.3932, -0.9145, -0.09508, -0.3932, -0.9145, -0.09508, -0.3932, -0.9145, -0.1153, 0.1214, -0.9859, -0.1153, 0.1214, -0.9859, -0.1153, 0.1214, -0.9859, 0.03933, -0.1159, -0.9925, 0.03933, -0.1159, -0.9925, 0.03933, -0.1159, -0.9925, -0.01649, -0.215, -0.9765, -0.01649, -0.215, -0.9765, -0.01649, -0.215, -0.9765, 0.3284, -0.1621, -0.9305, 0.3284, -0.1621, -0.9305, 0.3284, -0.1621, -0.9305, 0.1135, -0.3667, -0.9234, 0.1135, -0.3667, -0.9234, 0.1135, -0.3667, -0.9234, 0.1557, -0.3806, -0.9115, 0.1557, -0.3806, -0.9115, 0.1557, -0.3806, -0.9115, -0.06043, -0.04024, -0.9974, -0.06043, -0.04024, -0.9974, -0.06043, -0.04024, -0.9974, -0.08078, -0.06334, -0.9947, -0.08067, -0.06336, -0.9947, -0.08061, -0.06337, -0.9947, -0.08067, -0.06336, -0.9947, -0.0805, -0.06338, -0.9947, -0.08061, -0.06337, -0.9947, -0.1882, -0.0007448, -0.9821, -0.1882, -0.0007448, -0.9821, -0.1882, -0.0007448, -0.9821, -0.1615, -0.04937, -0.9856, -0.1615, -0.04937, -0.9856, -0.1615, -0.04937, -0.9856, -0.1992, -0.1489, -0.9686, -0.1992, -0.1489, -0.9686, -0.1992, -0.1489, -0.9686, 0.3604, -0.2167, -0.9073, 0.3604, -0.2167, -0.9073, 0.3604, -0.2167, -0.9073, 0.352, -0.2273, -0.908, 0.352, -0.2273, -0.908, 0.352, -0.2273, -0.908, 0.06049, -0.05201, -0.9968, 0.06049, -0.05201, -0.9968, 0.06049, -0.05201, -0.9968, -0.01933, 0.2506, -0.9679, -0.01933, 0.2506, -0.9679, -0.01933, 0.2506, -0.9679, -0.02792, 0.2708, -0.9622, -0.02792, 0.2708, -0.9622, -0.02792, 0.2708, -0.9622, -0.02623, 0.2001, -0.9794, -0.02623, 0.2001, -0.9794, -0.02623, 0.2001, -0.9794, 0.03297, 0.1779, -0.9835, 0.03297, 0.1779, -0.9835, 0.03297, 0.1779, -0.9835, 0.1057, 0.01877, -0.9942, 0.1057, 0.01877, -0.9942, 0.1057, 0.01877, -0.9942, 0.1148, 0.4175, -0.9014, 0.1148, 0.4175, -0.9014, 0.1148, 0.4175, -0.9014, -0.1193, -0.04829, -0.9917, -0.1193, -0.04829, -0.9917, -0.1193, -0.04829, -0.9917, 0.397, 0.7516, -0.5268, 0.397, 0.7516, -0.5268, 0.397, 0.7516, -0.5268, 0.09259, 0.6088, -0.7879, 0.09259, 0.6088, -0.7879, 0.09259, 0.6088, -0.7879, -0.03441, 0.1664, -0.9855, -0.03441, 0.1664, -0.9855, -0.03441, 0.1664, -0.9855, 0.1046, 0.3274, -0.9391, 0.1046, 0.3274, -0.9391, 0.1046, 0.3274, -0.9391, -0.06782, 0.3791, -0.9229, -0.06782, 0.3791, -0.9229, -0.06782, 0.3791, -0.9229, 0.1798, 0.4253, -0.887, 0.1798, 0.4253, -0.887, 0.1798, 0.4253, -0.887, 0.1591, 0.375, -0.9133, 0.1591, 0.375, -0.9133, 0.1591, 0.375, -0.9133, 0.2295, 0.4259, -0.8752, 0.2295, 0.4259, -0.8752, 0.2295, 0.4259, -0.8752, -0.004756, 0.2374, -0.9714, -0.004756, 0.2374, -0.9714, -0.004756, 0.2374, -0.9714, -0.02457, 0.287, -0.9576, -0.02457, 0.287, -0.9576, -0.02457, 0.287, -0.9576, -0.1387, -0.08381, -0.9868, -0.1387, -0.08381, -0.9868, -0.1387, -0.08381, -0.9868, 0.005057, 0.02917, -0.9996, 0.005057, 0.02917, -0.9996, 0.005057, 0.02917, -0.9996, -0.05918, -0.1012, -0.9931, -0.05918, -0.1012, -0.9931, -0.05918, -0.1012, -0.9931, 0.06197, -0.1202, -0.9908, 0.06197, -0.1202, -0.9908, 0.06197, -0.1202, -0.9908, -0.1542, 0.09765, -0.9832, -0.1542, 0.09765, -0.9832, -0.1542, 0.09765, -0.9832, -0.4077, 0.3298, -0.8515, -0.4077, 0.3298, -0.8515, -0.4077, 0.3298, -0.8515, -0.3792, 0.1534, -0.9125, -0.3792, 0.1534, -0.9125, -0.3792, 0.1534, -0.9125, -0.05595, 0.1766, -0.9827, -0.05595, 0.1766, -0.9827, -0.05595, 0.1766, -0.9827, -0.05141, 0.1704, -0.984, -0.05142, 0.1697, -0.9841, -0.05141, 0.1703, -0.9841, -0.05142, 0.1697, -0.9841, -0.05142, 0.1694, -0.9842, -0.05141, 0.1703, -0.9841, -0.02801, -0.08103, 0.9963, -0.02801, -0.08103, 0.9963, -0.02801, -0.08103, 0.9963, -0.1119, 0.04675, 0.9926, -0.1119, 0.04675, 0.9926, -0.1119, 0.04675, 0.9926, -0.1898, -0.008441, 0.9818, -0.1898, -0.008441, 0.9818, -0.1898, -0.008441, 0.9818, 0.05652, 0.2197, 0.9739, 0.05652, 0.2197, 0.9739, 0.05652, 0.2197, 0.9739, -0.01653, 0.1232, 0.9922, -0.01651, 0.1233, 0.9922, -0.01648, 0.1234, 0.9922, -0.01651, 0.1233, 0.9922, -0.01646, 0.1235, 0.9922, -0.01648, 0.1234, 0.9922, 0.05604, 0.2171, 0.9745, 0.05604, 0.2171, 0.9745, 0.05604, 0.2171, 0.9745, 0.04484, 0.2506, 0.967, 0.04484, 0.2506, 0.967, 0.04484, 0.2506, 0.967, -0.1072, 0.2331, 0.9665, -0.1076, 0.232, 0.9667, -0.1075, 0.2324, 0.9667, -0.02246, 0.1279, 0.9915, -0.02246, 0.1279, 0.9915, -0.02246, 0.1279, 0.9915, 0.01637, 0.2596, 0.9656, 0.01637, 0.2596, 0.9656, 0.01637, 0.2596, 0.9656, 0.0403, 0.09441, 0.9947, 0.0403, 0.09441, 0.9947, 0.0403, 0.09441, 0.9947, -0.01004, -0.117, 0.9931, -0.01004, -0.117, 0.9931, -0.01004, -0.117, 0.9931, -0.01776, -0.1571, 0.9874, -0.01776, -0.1571, 0.9874, -0.01776, -0.1571, 0.9874, -0.05475, -0.01991, 0.9983, -0.05475, -0.01991, 0.9983, -0.05475, -0.01991, 0.9983, -0.311, -0.07467, 0.9475, -0.311, -0.07467, 0.9475, -0.311, -0.07467, 0.9475, -0.214, 0.1204, 0.9694, -0.214, 0.1204, 0.9694, -0.214, 0.1204, 0.9694, -0.1845, -0.0763, 0.9799, -0.1845, -0.0763, 0.9799, -0.1845, -0.0763, 0.9799, 0.06761, 0.1375, 0.9882, 0.06761, 0.1375, 0.9882, 0.06761, 0.1375, 0.9882, 0.06378, 0.3302, 0.9417, 0.06378, 0.3302, 0.9417, 0.06378, 0.3302, 0.9417, 0.01715, 0.3244, 0.9458, 0.01715, 0.3244, 0.9458, 0.01715, 0.3244, 0.9458, -0.02127, 0.1847, 0.9826, -0.02127, 0.1847, 0.9826, -0.02127, 0.1847, 0.9826, 0.005462, 0.08311, 0.9965, 0.005462, 0.08311, 0.9965, 0.005462, 0.08311, 0.9965, 0.02516, 0.06933, 0.9973, 0.02516, 0.06933, 0.9973, 0.02516, 0.06933, 0.9973, 0.2237, 0.07553, 0.9717, 0.2237, 0.07553, 0.9717, 0.2237, 0.07553, 0.9717, 0.1856, 0.1171, 0.9756, 0.1856, 0.1171, 0.9756, 0.1856, 0.1171, 0.9756, -0.00165, 0.03671, 0.9993, -0.00165, 0.03671, 0.9993, -0.00165, 0.03671, 0.9993, 0.1222, -0.08846, 0.9886, 0.1222, -0.08846, 0.9886, 0.1222, -0.08846, 0.9886, 0.09251, -0.2608, 0.961, 0.09251, -0.2608, 0.961, 0.09251, -0.2608, 0.961, 0.1299, -0.4795, 0.8679, 0.1299, -0.4795, 0.8679, 0.1299, -0.4795, 0.8679, 0.4289, 0.8302, 0.3561, 0.4289, 0.8302, 0.3561, 0.4289, 0.8302, 0.3561, 0.3152, 0.6529, 0.6888, 0.3152, 0.6529, 0.6888, 0.3152, 0.6529, 0.6888, 0.3171, 0.5836, 0.7475, 0.3171, 0.5836, 0.7475, 0.3171, 0.5836, 0.7475, 0.2454, -0.1853, 0.9516, 0.2454, -0.1853, 0.9516, 0.2454, -0.1853, 0.9516, 0.1715, -0.02155, 0.985, 0.1715, -0.02155, 0.985, 0.1715, -0.02155, 0.985, 0.04986, -0.01851, 0.9986, 0.04986, -0.01851, 0.9986, 0.04986, -0.01851, 0.9986, 0.07401, -0.1854, 0.9799, 0.07401, -0.1854, 0.9799, 0.07401, -0.1854, 0.9799, 0.114, -0.1401, 0.9836, 0.114, -0.1401, 0.9836, 0.114, -0.1401, 0.9836, 0.2576, -0.2889, 0.9221, 0.2576, -0.2889, 0.9221, 0.2576, -0.2889, 0.9221, -0.3279, -0.5278, 0.7835, -0.3279, -0.5278, 0.7835, -0.3279, -0.5278, 0.7835, -0.3445, -0.5042, 0.7919, -0.3445, -0.5042, 0.7919, -0.3445, -0.5042, 0.7919, -0.3282, -0.4822, 0.8122, -0.3282, -0.4822, 0.8122, -0.3282, -0.4822, 0.8122, 0.3327, -0.1867, 0.9244, 0.3327, -0.1867, 0.9244, 0.3327, -0.1867, 0.9244, 0.3584, -0.1337, 0.924, 0.3584, -0.1337, 0.924, 0.3584, -0.1337, 0.924, 0.4125, -0.3955, 0.8206, 0.4125, -0.3955, 0.8206, 0.4125, -0.3955, 0.8206, 0.5045, -0.117, 0.8555, 0.5045, -0.117, 0.8555, 0.5045, -0.117, 0.8555, 0.7593, -0.4752, 0.4445, 0.7593, -0.4752, 0.4445, 0.7593, -0.4752, 0.4445, 0.187, -0.1058, 0.9766, 0.187, -0.1058, 0.9766, 0.187, -0.1058, 0.9766, 0.4696, 0.05502, 0.8812, 0.4696, 0.05502, 0.8812, 0.4696, 0.05502, 0.8812, 0.5156, -0.1502, 0.8436, 0.5156, -0.1502, 0.8436, 0.5156, -0.1502, 0.8436, 0.4145, 0.002563, 0.91, 0.4145, 0.002563, 0.91, 0.4145, 0.002563, 0.91, 0.5006, 0.5173, 0.6941, 0.5006, 0.5173, 0.6941, 0.5006, 0.5173, 0.6941, 0.5147, 0.6214, 0.5907, 0.5147, 0.6214, 0.5907, 0.5147, 0.6214, 0.5907, 0.6225, 0.4892, 0.6109, 0.6225, 0.4892, 0.6109, 0.6225, 0.4892, 0.6109, 0.6059, -0.7387, 0.2953, 0.6059, -0.7387, 0.2953, 0.6059, -0.7387, 0.2953, 0.6752, -0.231, 0.7006, 0.6752, -0.231, 0.7006, 0.6752, -0.231, 0.7006, 0.639, -0.2291, 0.7343, 0.639, -0.2291, 0.7343, 0.639, -0.2291, 0.7343, 0.9813, -0.04863, 0.1861, 0.9813, -0.04863, 0.1861, 0.9813, -0.04863, 0.1861, 0.8545, 0.03212, 0.5185, 0.8545, 0.03212, 0.5185, 0.8545, 0.03212, 0.5185, 0.9948, 0.01504, -0.1009, 0.9948, 0.01504, -0.1009, 0.9948, 0.01504, -0.1009, 0.4115, 0.4685, -0.7818, 0.4115, 0.4685, -0.7818, 0.4115, 0.4685, -0.7818, 0.3583, 0.4436, -0.8215, 0.3583, 0.4436, -0.8215, 0.3583, 0.4436, -0.8215, 0.1723, -0.05234, -0.9837, 0.1723, -0.05234, -0.9837, 0.1723, -0.05234, -0.9837, 0.1865, 0.7896, -0.5846, 0.1865, 0.7896, -0.5846, 0.1865, 0.7896, -0.5846, 0.6001, 0.7337, -0.3185, 0.6001, 0.7337, -0.3185, 0.6001, 0.7337, -0.3185, 0.6758, -0.08809, -0.7318, 0.6758, -0.08809, -0.7318, 0.6758, -0.08809, -0.7318, 0.5927, 0.4047, -0.6964, 0.5927, 0.4047, -0.6964, 0.5927, 0.4047, -0.6964, 0.4009, 0.06151, -0.914, 0.4009, 0.06151, -0.914, 0.4009, 0.06151, -0.914, 0.7727, -0.1982, -0.6031, 0.7727, -0.1982, -0.6031, 0.7727, -0.1982, -0.6031, 0.4596, 0.3606, -0.8116, 0.4596, 0.3606, -0.8116, 0.4596, 0.3606, -0.8116, 0.4623, 0.6092, -0.6443, 0.4623, 0.6092, -0.6443, 0.4623, 0.6092, -0.6443, 0.5968, 0.8024, 0.009473, 0.5968, 0.8024, 0.009473, 0.5968, 0.8024, 0.009473, 0.7396, -0.1699, -0.6512, 0.7396, -0.1699, -0.6512, 0.7396, -0.1699, -0.6512, 0.7579, -0.1978, -0.6216, 0.7579, -0.1978, -0.6216, 0.7579, -0.1978, -0.6216, 0.5424, -0.5198, -0.66, 0.5424, -0.5198, -0.66, 0.5424, -0.5198, -0.66, 0.8267, 0.08147, -0.5567, 0.8267, 0.08147, -0.5567, 0.8267, 0.08147, -0.5567, 0.8593, 0.4474, 0.2479, 0.8593, 0.4474, 0.2479, 0.8593, 0.4474, 0.2479, 0.8549, 0.435, 0.2827, 0.8549, 0.435, 0.2827, 0.8549, 0.435, 0.2827, 0.7679, 0.01658, -0.6404, 0.7679, 0.01658, -0.6404, 0.7679, 0.01658, -0.6404, 0.7041, -0.03409, -0.7093, 0.7041, -0.03409, -0.7093, 0.7041, -0.03409, -0.7093, 0.9687, -0.1814, -0.1693, 0.9687, -0.1814, -0.1693, 0.9687, -0.1814, -0.1693, 0.4357, -0.4421, -0.784, 0.4357, -0.4421, -0.784, 0.4357, -0.4421, -0.784, 0.5893, -0.4757, -0.653, 0.5893, -0.4757, -0.653, 0.5893, -0.4757, -0.653, 0.6971, -0.6486, 0.3057, 0.6971, -0.6486, 0.3057, 0.6971, -0.6486, 0.3057, 0.5862, -0.7618, -0.2759, 0.5862, -0.7618, -0.2759, 0.5862, -0.7618, -0.2759, 0.3557, -0.9343, -0.02221, 0.3557, -0.9343, -0.02221, 0.3557, -0.9343, -0.02221, 0.5858, -0.6035, 0.5409, 0.5858, -0.6035, 0.5409, 0.5858, -0.6035, 0.5409, 0.2342, -0.1299, -0.9635, 0.2342, -0.1299, -0.9635, 0.2342, -0.1299, -0.9635, 0.2416, -0.1399, -0.9602, 0.2416, -0.1399, -0.9602, 0.2416, -0.1399, -0.9602, 0.2144, -0.3574, -0.909, 0.2144, -0.3574, -0.909, 0.2144, -0.3574, -0.909, -0.02577, -0.8591, 0.5112, -0.02577, -0.8591, 0.5112, -0.02577, -0.8591, 0.5112, 0.03836, -0.8067, 0.5897, 0.03836, -0.8067, 0.5897, 0.03836, -0.8067, 0.5897, 0.07922, -0.7407, 0.6671, 0.07922, -0.7407, 0.6671, 0.07922, -0.7407, 0.6671, 0.166, -0.519, 0.8385, 0.166, -0.519, 0.8385, 0.166, -0.519, 0.8385, 0.1594, -0.5427, 0.8247, 0.1594, -0.5427, 0.8247, 0.1594, -0.5427, 0.8247, 0.1294, -0.4346, 0.8913, 0.1294, -0.4346, 0.8913, 0.1293, -0.4346, 0.8913, 0.179, -0.8766, 0.4467, 0.179, -0.8766, 0.4467, 0.179, -0.8766, 0.4467, 0.129, -0.7974, 0.5895, 0.129, -0.7974, 0.5895, 0.129, -0.7974, 0.5895, 0.05698, -0.8754, 0.48, 0.05698, -0.8754, 0.48, 0.05698, -0.8754, 0.48, -0.05702, -0.8351, 0.5471, -0.05702, -0.8351, 0.5471, -0.05702, -0.8351, 0.5471, 0.01193, -0.9695, 0.2447, 0.01193, -0.9695, 0.2447, 0.01193, -0.9695, 0.2447, -0.0918, -0.8915, 0.4437, -0.0918, -0.8915, 0.4437, -0.0918, -0.8915, 0.4437, 0.0339, -0.8909, 0.453, 0.0339, -0.8909, 0.453, 0.0339, -0.8909, 0.453, 0.06103, -0.8666, 0.4952, 0.06103, -0.8666, 0.4952, 0.06103, -0.8666, 0.4952, 0.05605, -0.8114, 0.5818, 0.05605, -0.8114, 0.5818, 0.05605, -0.8114, 0.5818, 0.3814, -0.9116, -0.1533, 0.3814, -0.9116, -0.1533, 0.3814, -0.9116, -0.1533, 0.2146, -0.8101, 0.5456, 0.2146, -0.8101, 0.5456, 0.2146, -0.8101, 0.5456, 0.03589, -0.8475, 0.5295, 0.03589, -0.8475, 0.5295, 0.03589, -0.8475, 0.5295, 0.1493, -0.817, -0.5569, 0.1493, -0.817, -0.5569, 0.1493, -0.817, -0.5569, 0.008486, -0.8815, -0.4721, 0.008486, -0.8815, -0.4721, 0.008486, -0.8815, -0.4721, 0.01578, -0.8838, -0.4676, 0.01578, -0.8838, -0.4676, 0.01578, -0.8838, -0.4676, -0.235, -0.9359, 0.2625, -0.235, -0.9359, 0.2625, -0.235, -0.9359, 0.2625, -0.02214, -0.9692, -0.2452, -0.02214, -0.9692, -0.2452, -0.02214, -0.9692, -0.2452, -0.1483, -0.9306, -0.3346, -0.1483, -0.9306, -0.3346, -0.1483, -0.9306, -0.3346, 0.5907, -0.8022, 0.08714, 0.5907, -0.8022, 0.08714, 0.5907, -0.8022, 0.08714, 0.6291, -0.7769, 0.0271, 0.6291, -0.7769, 0.0271, 0.6291, -0.7769, 0.0271, 0.3278, -0.882, -0.3385, 0.3278, -0.882, -0.3385, 0.3278, -0.882, -0.3385, -0.3515, -0.5352, -0.7681, -0.3515, -0.5352, -0.7681, -0.3515, -0.5352, -0.7681, -0.6569, -0.6411, -0.3968, -0.6569, -0.6411, -0.3968, -0.6569, -0.6411, -0.3968, -0.4408, -0.7803, -0.4436, -0.4408, -0.7803, -0.4436, -0.4408, -0.7803, -0.4436, -0.02037, -0.6932, -0.7204, -0.02037, -0.6932, -0.7204, -0.02037, -0.6932, -0.7204, 0.152, -0.9431, -0.2959, 0.152, -0.9431, -0.2959, 0.152, -0.9431, -0.2959, 0.0732, -0.9973, -0.00896, 0.0732, -0.9973, -0.00896, 0.0732, -0.9973, -0.00896, 0.09825, -0.3489, -0.932, 0.09825, -0.3489, -0.932, 0.09825, -0.3489, -0.932, -0.04825, -0.3205, -0.946, -0.04825, -0.3205, -0.946, -0.04825, -0.3205, -0.946, -0.06083, -0.568, -0.8208, -0.06083, -0.568, -0.8208, -0.06083, -0.568, -0.8208, -0.2995, -0.9374, 0.1778, -0.2995, -0.9374, 0.1778, -0.2995, -0.9374, 0.1778, -0.1659, -0.8523, 0.4961, -0.1659, -0.8523, 0.4961, -0.1659, -0.8523, 0.4961, -0.1704, -0.7944, 0.583, -0.1704, -0.7944, 0.583, -0.1704, -0.7944, 0.583, -0.3554, -0.7643, -0.5381, -0.3554, -0.7643, -0.5381, -0.3554, -0.7643, -0.5381, -0.348, -0.762, -0.5461, -0.348, -0.762, -0.5461, -0.348, -0.762, -0.5461, -0.0761, -0.9001, -0.429, -0.0761, -0.9001, -0.429, -0.0761, -0.9001, -0.429, -0.02112, -0.2892, -0.957, -0.02112, -0.2892, -0.957, -0.02112, -0.2892, -0.957, 0.03684, -0.1796, -0.9831, 0.03684, -0.1796, -0.9831, 0.03684, -0.1796, -0.9831, 0.1827, -0.4337, -0.8823, 0.1827, -0.4337, -0.8823, 0.1827, -0.4337, -0.8823, -0.1806, 0.2566, 0.9495, -0.1806, 0.2566, 0.9495, -0.1806, 0.2566, 0.9495, -0.05319, 0.1393, 0.9888, -0.05319, 0.1393, 0.9888, -0.05319, 0.1393, 0.9888, -0.16, 0.1847, 0.9697, -0.16, 0.1847, 0.9697, -0.16, 0.1847, 0.9697, -0.24, -0.09094, 0.9665, -0.24, -0.09094, 0.9665, -0.24, -0.09094, 0.9665, -0.244, -0.09579, 0.965, -0.244, -0.09579, 0.965, -0.244, -0.09579, 0.965, -0.359, 0.03779, 0.9326, -0.359, 0.03779, 0.9326, -0.359, 0.03779, 0.9326, -0.3835, -0.9082, -0.1676, -0.3835, -0.9082, -0.1676, -0.3835, -0.9082, -0.1676, -0.5598, -0.6114, 0.5592, -0.5598, -0.6114, 0.5592, -0.5598, -0.6114, 0.5592, -0.3446, -0.8079, 0.478, -0.3446, -0.8079, 0.478, -0.3446, -0.8079, 0.478, -0.9706, 0.2109, -0.1157, -0.9706, 0.2109, -0.1157, -0.9706, 0.2109, -0.1157, -0.8757, 0.4662, 0.1258, -0.8757, 0.4662, 0.1258, -0.8757, 0.4662, 0.1258, -0.9914, 0.1223, 0.04619, -0.9914, 0.1223, 0.04619, -0.9914, 0.1223, 0.04619, -0.769, -0.1971, -0.6081, -0.769, -0.1971, -0.6081, -0.769, -0.1971, -0.6081, -0.9287, 0.3649, -0.06541, -0.9287, 0.3649, -0.06541, -0.9287, 0.3649, -0.06541, -0.9929, -0.04406, -0.1102, -0.9929, -0.04406, -0.1102, -0.9929, -0.04406, -0.1102, -0.5844, -0.8014, -0.1273, -0.5844, -0.8014, -0.1273, -0.5844, -0.8014, -0.1273, -0.9155, -0.4018, 0.02164, -0.9155, -0.4018, 0.02164, -0.9155, -0.4018, 0.02164, -0.9475, -0.318, -0.03393, -0.9475, -0.318, -0.03393, -0.9475, -0.318, -0.03393, -0.4414, 0.7732, -0.4553, -0.4414, 0.7732, -0.4553, -0.4414, 0.7732, -0.4553, -0.8747, 0.4707, -0.1154, -0.8747, 0.4707, -0.1154, -0.8747, 0.4707, -0.1154, -0.5426, 0.4745, 0.6932, -0.5426, 0.4745, 0.6932, -0.5426, 0.4745, 0.6932, -0.9277, -0.1507, -0.3414, -0.9277, -0.1507, -0.3414, -0.9277, -0.1507, -0.3414, -0.9074, -0.3945, -0.1451, -0.9074, -0.3945, -0.1451, -0.9074, -0.3945, -0.1451, -0.8769, -0.4609, 0.1364, -0.8769, -0.4609, 0.1364, -0.8769, -0.4609, 0.1364, -0.79, -0.2214, -0.5717, -0.79, -0.2214, -0.5717, -0.79, -0.2214, -0.5717, -0.833, -0.4046, -0.3775, -0.833, -0.4046, -0.3775, -0.833, -0.4046, -0.3775, -0.8452, -0.4108, -0.342, -0.8452, -0.4108, -0.342, -0.8452, -0.4108, -0.342, -0.2301, 0.1457, -0.9622, -0.2301, 0.1457, -0.9622, -0.2301, 0.1457, -0.9622, -0.2554, -0.04458, -0.9658, -0.2554, -0.04458, -0.9658, -0.2554, -0.04458, -0.9658, -0.1891, 0.09806, -0.9771, -0.1891, 0.09806, -0.9771, -0.1891, 0.09806, -0.9771, -0.5076, 0.07537, -0.8583, -0.5076, 0.07537, -0.8583, -0.5076, 0.07537, -0.8583, -0.4296, 0.02611, -0.9026, -0.4296, 0.02611, -0.9026, -0.4296, 0.02611, -0.9026, -0.3987, 0.1709, -0.901, -0.3987, 0.1709, -0.901, -0.3987, 0.1709, -0.901, -0.317, -0.2175, -0.9232, -0.317, -0.2175, -0.9232, -0.317, -0.2175, -0.9232, -0.4494, -0.3329, -0.829, -0.4494, -0.3329, -0.829, -0.4494, -0.3329, -0.829, -0.9854, -0.1522, -0.07637, -0.9854, -0.1522, -0.07637, -0.9854, -0.1522, -0.07637, -0.4261, 0.4934, 0.7582, -0.4261, 0.4934, 0.7582, -0.4261, 0.4934, 0.7582, -0.8839, -0.08891, 0.4591, -0.8839, -0.08891, 0.4591, -0.8839, -0.08891, 0.4591, -0.05736, 0.9982, -0.01633, -0.05736, 0.9982, -0.01633, -0.05736, 0.9982, -0.01633, -0.3866, 0.8463, 0.3666, -0.3866, 0.8463, 0.3666, -0.3866, 0.8463, 0.3666, -0.5699, -0.06042, 0.8195, -0.5699, -0.06042, 0.8195, -0.5699, -0.06042, 0.8195, -0.6841, -0.001225, 0.7294, -0.6841, -0.001225, 0.7294, -0.6841, -0.001225, 0.7294, -0.196, 0.173, -0.9652, -0.196, 0.173, -0.9652, -0.196, 0.173, -0.9652, -0.2314, 0.3162, -0.92, -0.2314, 0.3162, -0.92, -0.2314, 0.3162, -0.92, -0.4012, 0.1291, -0.9068, -0.4012, 0.1291, -0.9068, -0.4012, 0.1291, -0.9068, -0.2439, 0.9635, -0.1104, -0.2439, 0.9635, -0.1104, -0.2439, 0.9635, -0.1104, -0.1191, 0.9206, -0.3718, -0.1191, 0.9206, -0.3718, -0.1191, 0.9206, -0.3718, -0.136, 0.5093, -0.8498, -0.136, 0.5093, -0.8498, -0.136, 0.5093, -0.8498, 0.01171, 0.3701, -0.9289, 0.01171, 0.3701, -0.9289, 0.01171, 0.3701, -0.9289, 0.07672, 0.5104, -0.8565, 0.07672, 0.5104, -0.8565, 0.07672, 0.5104, -0.8565, 0.01212, 0.6085, -0.7935, 0.01212, 0.6085, -0.7935, 0.01212, 0.6085, -0.7935, 0.1807, 0.3578, -0.9161, 0.1807, 0.3578, -0.9161, 0.1807, 0.3578, -0.9161, 0.1859, 0.2328, -0.9546, 0.1859, 0.2328, -0.9546, 0.1859, 0.2328, -0.9546, 0.1915, 0.2482, -0.9496, 0.1915, 0.2482, -0.9496, 0.1915, 0.2482, -0.9496, -0.2282, 0.8897, 0.3954, -0.2282, 0.8897, 0.3954, -0.2282, 0.8897, 0.3954, -0.1841, 0.9219, 0.3409, -0.1841, 0.9219, 0.3409, -0.1841, 0.9219, 0.3409, -0.1788, 0.9154, 0.3607, -0.1788, 0.9154, 0.3607, -0.1788, 0.9154, 0.3607, 0.07782, 0.9939, -0.07824, 0.07782, 0.9939, -0.07824, 0.07782, 0.9939, -0.07824, -0.2287, 0.8244, -0.5177, -0.2287, 0.8244, -0.5177, -0.2287, 0.8244, -0.5177, -0.2236, 0.823, -0.5222, -0.2236, 0.823, -0.5222, -0.2236, 0.823, -0.5222, 0.3382, 0.6696, -0.6613, 0.3382, 0.6696, -0.6613, 0.3382, 0.6696, -0.6613, 0.4392, 0.6877, -0.578, 0.4392, 0.6877, -0.578, 0.4392, 0.6877, -0.578, 0.148, 0.8262, -0.5436, 0.148, 0.8262, -0.5436, 0.148, 0.8262, -0.5436, -0.2216, 0.7646, -0.6052, -0.2216, 0.7646, -0.6052, -0.2216, 0.7646, -0.6052, -0.1816, 0.8477, -0.4985, -0.1816, 0.8477, -0.4985, -0.1816, 0.8477, -0.4985, -0.9271, 0.294, -0.2325, -0.9271, 0.294, -0.2325, -0.9271, 0.294, -0.2325, 0.03578, 0.8402, -0.541, 0.03578, 0.8402, -0.541, 0.03578, 0.8402, -0.541, 0.06048, 0.7802, -0.6226, 0.06048, 0.7802, -0.6226, 0.06048, 0.7802, -0.6226, 0.05601, 0.967, -0.2484, 0.05601, 0.967, -0.2484, 0.05601, 0.967, -0.2484, 0.2779, 0.7737, 0.5694, 0.2779, 0.7737, 0.5694, 0.2779, 0.7737, 0.5694, 0.2036, 0.8078, 0.5532, 0.2036, 0.8078, 0.5532, 0.2036, 0.8078, 0.5532, 0.2159, 0.8108, 0.544, 0.2159, 0.8108, 0.544, 0.2159, 0.8108, 0.544, -0.4061, 0.3773, 0.8323, -0.4061, 0.3773, 0.8323, -0.4061, 0.3773, 0.8323, -0.5256, -0.09254, 0.8457, -0.5256, -0.09254, 0.8457, -0.5256, -0.09254, 0.8457, -0.6869, 0.4135, 0.5977, -0.6869, 0.4135, 0.5977, -0.6869, 0.4135, 0.5977, 0.1057, 0.2143, 0.971, 0.1057, 0.2143, 0.971, 0.1057, 0.2143, 0.971, -0.05684, 0.001792, 0.9984, -0.05684, 0.001792, 0.9984, -0.05684, 0.001792, 0.9984, -0.07627, 0.588, 0.8052, -0.07627, 0.588, 0.8052, -0.07627, 0.588, 0.8052, 0.08622, 0.757, 0.6477, 0.08622, 0.757, 0.6477, 0.08622, 0.757, 0.6477, 0.1171, 0.769, 0.6284, 0.1171, 0.769, 0.6284, 0.1171, 0.769, 0.6284, 0.1347, 0.8882, 0.4392, 0.1347, 0.8882, 0.4392, 0.1347, 0.8882, 0.4392, -0.2608, 0.2987, 0.918, -0.2608, 0.2987, 0.918, -0.2608, 0.2987, 0.918, -0.2533, 0.3156, 0.9144, -0.2533, 0.3156, 0.9144, -0.2533, 0.3156, 0.9144, -0.192, 0.8077, 0.5575, -0.192, 0.8077, 0.5575, -0.192, 0.8077, 0.5575, 0.05007, 0.9962, -0.0715, 0.05007, 0.9962, -0.0715, 0.05007, 0.9962, -0.0715, 0.07489, 0.9972, -0.007132, 0.07489, 0.9972, -0.007132, 0.07489, 0.9972, -0.007132, -0.1322, 0.9896, 0.05602, -0.1322, 0.9896, 0.05602, -0.1322, 0.9896, 0.05602, -0.01344, 0.3529, 0.9356, -0.01344, 0.3529, 0.9356, -0.01344, 0.3529, 0.9356, -0.05689, 0.2346, 0.9704, -0.05689, 0.2346, 0.9704, -0.05689, 0.2346, 0.9704, -0.08072, 0.5428, 0.836, -0.08072, 0.5428, 0.836, -0.08072, 0.5428, 0.836, -0.04282, 0.9696, -0.2408, -0.04282, 0.9696, -0.2408, -0.04282, 0.9696, -0.2408, 0.02304, 0.9179, -0.3961, 0.02304, 0.9179, -0.3961, 0.02304, 0.9179, -0.3961, 0.02798, 0.4612, -0.8868, 0.02798, 0.4612, -0.8868, 0.02798, 0.4612, -0.8868, -0.2063, 0.5785, 0.7892, -0.2063, 0.5785, 0.7892, -0.2063, 0.5785, 0.7892, -0.2051, 0.3661, 0.9077, -0.2051, 0.3661, 0.9077, -0.2051, 0.3661, 0.9077, -0.1218, 0.3306, 0.9359, -0.1218, 0.3306, 0.9359, -0.1218, 0.3306, 0.9359, -0.1679, -0.9858, -0.006442, -0.1679, -0.9858, -0.006442, -0.1679, -0.9858, -0.006442, -0.07205, -0.726, 0.6839, -0.07205, -0.726, 0.6839, -0.07205, -0.726, 0.6839, -0.09286, -0.5308, 0.8424, -0.09286, -0.5308, 0.8424, -0.09286, -0.5308, 0.8424, 0.3527, -0.3984, 0.8467, 0.3527, -0.3984, 0.8467, 0.3527, -0.3984, 0.8467, 0.3152, -0.3143, 0.8955, 0.3152, -0.3143, 0.8955, 0.3152, -0.3143, 0.8955, 0.2348, -0.2992, 0.9249, 0.2348, -0.2992, 0.9249, 0.2348, -0.2992, 0.9249, 0.03243, -0.3834, 0.923, 0.03243, -0.3834, 0.923, 0.03243, -0.3834, 0.923, 0.01909, -0.3439, 0.9388, 0.01909, -0.3439, 0.9388, 0.01909, -0.3439, 0.9388, -0.1051, -0.3941, 0.913, -0.1051, -0.3941, 0.913, -0.1051, -0.3941, 0.913, 0.1829, -0.2036, -0.9618, 0.1829, -0.2036, -0.9618, 0.1829, -0.2036, -0.9618, 0.1602, -0.1756, -0.9713, 0.1602, -0.1756, -0.9713, 0.1602, -0.1756, -0.9713, 0.188, -0.2842, -0.9402, 0.188, -0.2842, -0.9402, 0.188, -0.2842, -0.9402])] * 3)])

# ---- objects
ob_rock_3 = bpy.data.objects.new('Rock 3', me_cube_005)

# ---- transforms, parenting, visibility, modifiers, constraints
ob_rock_3.location = (0.0, 0.0, 0.0)
ob_rock_3.scale = (1.252, 0.5614, 1.887)
ob_rock_3.color = (0.8, 0.8, 0.8, 1.0)
ob_rock_3.lineart.crease_threshold = 0.0

# ---- collection membership
col_collection_1.objects.link(ob_rock_3)

# ---- scene / render settings (as saved in the file)
scene.frame_start = 1; scene.frame_end = 250; scene.frame_set(1)
scene.render.engine = 'BLENDER_EEVEE_NEXT'
scene.render.resolution_percentage = 50
scene.render.dither_intensity = 0.0
scene.cycles.use_denoising = False
scene.cycles.samples = 10
scene.cycles.sampling_pattern = 'TABULATED_SOBOL'
scene.cycles.light_sampling_threshold = 0.0
scene.cycles.use_adaptive_sampling = False
scene.cycles.use_light_tree = False
scene.cycles.blur_glossy = 0.0
scene.cycles.pixel_filter_type = 'GAUSSIAN'
scene.cycles.sample_clamp_indirect = 0.0
scene.view_settings.view_transform = 'Standard'
bpy.context.view_layer.update()

# ---- added for rendering (the .blend has no active camera and no usable light): camera, sun
cam_auto = bpy.data.cameras.new('AutoCamera')
cam_auto.lens = 50.0
cam_auto.sensor_width = 36.0
cam_auto.clip_end = 1000.0
ob_auto_camera = bpy.data.objects.new('AutoCamera', cam_auto)
scene.collection.objects.link(ob_auto_camera)
ob_auto_camera.location = (6.83875, -8.2065, 5.471)
ob_auto_camera.rotation_euler = (1.09748, -7.21219e-08, 0.694738)
scene.camera = ob_auto_camera
light_auto_sun = bpy.data.lights.new('AutoSun', 'SUN')
light_auto_sun.energy = 3.0
light_auto_sun.angle = 0.0523599
ob_auto_sun = bpy.data.objects.new('AutoSun', light_auto_sun)
scene.collection.objects.link(ob_auto_sun)
ob_auto_sun.rotation_euler = (0.872665, 0.174533, 0.523599)
bpy.context.view_layer.update()
